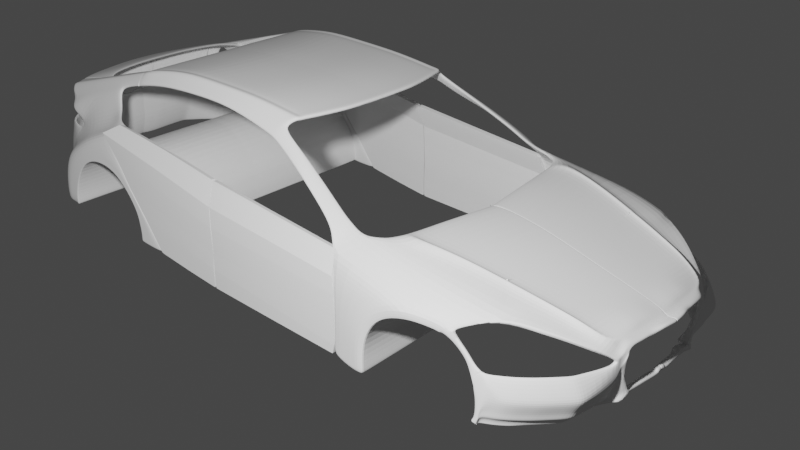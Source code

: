 # Source: car.blend  (saved by Blender 2.90.8; exported with 4.5.12 LTS)
import bpy
from mathutils import Matrix  # noqa: F401  (used for matrix-valued properties, if any)

bpy.ops.wm.read_factory_settings(use_empty=True)
scene = bpy.context.scene
scene.name = 'Scene'

# ---- collections
col_collection = bpy.data.collections.new('Collection'); scene.collection.children.link(col_collection)
col_ref_images = bpy.data.collections.new('ref images'); scene.collection.children.link(col_ref_images)
col_car_body = bpy.data.collections.new('car body'); scene.collection.children.link(col_car_body)

# ---- node groups
ng_auto_smooth = bpy.data.node_groups.new('Auto Smooth', 'GeometryNodeTree')
_s = ng_auto_smooth.interface.new_socket(name='Geometry', in_out='OUTPUT', socket_type='NodeSocketGeometry')
_s = ng_auto_smooth.interface.new_socket(name='Geometry', in_out='INPUT', socket_type='NodeSocketGeometry')
_s = ng_auto_smooth.interface.new_socket(name='Angle', in_out='INPUT', socket_type='NodeSocketFloat')
_s.subtype = 'ANGLE'
_s.min_value = 0.0
_s.max_value = 3.142
ng_auto_smooth.is_modifier = True
_N = ng_auto_smooth.nodes; _L = ng_auto_smooth.links
n0 = _N.new('NodeGroupOutput'); n0.name = 'Group Output'; n0.location = (480, -100)
n1 = _N.new('NodeGroupInput'); n1.name = 'Group Input'; n1.location = (-420, -300)
n2 = _N.new('NodeGroupInput'); n2.name = 'Group Input.001'; n2.location = (-60, -100)
n3 = _N.new('GeometryNodeSetShadeSmooth'); n3.name = 'Set Shade Smooth'; n3.location = (120, -100)
n3.domain = 'EDGE'
n4 = _N.new('GeometryNodeSetShadeSmooth'); n4.name = 'Set Shade Smooth.001'; n4.location = (300, -100)
n5 = _N.new('GeometryNodeInputMeshEdgeAngle'); n5.name = 'Edge Angle'; n5.location = (-420, -220)
n6 = _N.new('GeometryNodeInputEdgeSmooth'); n6.name = 'Is Edge Smooth'; n6.location = (-60, -160)
n7 = _N.new('GeometryNodeInputShadeSmooth'); n7.name = 'Is Face Smooth'; n7.location = (-240, -340)
n8 = _N.new('FunctionNodeBooleanMath'); n8.name = 'Boolean Math'; n8.location = (-60, -220)
n9 = _N.new('FunctionNodeCompare'); n9.name = 'Compare'; n9.location = (-240, -180)
n9.operation = 'LESS_EQUAL'
_L.new(n5.outputs[0], n9.inputs[0])
_L.new(n4.outputs[0], n0.inputs[0])
_L.new(n1.outputs[1], n9.inputs[1])
_L.new(n9.outputs[0], n8.inputs[0])
_L.new(n7.outputs[0], n8.inputs[1])
_L.new(n2.outputs[0], n3.inputs[0])
_L.new(n6.outputs[0], n3.inputs[1])
_L.new(n3.outputs[0], n4.inputs[0])
_L.new(n8.outputs[0], n3.inputs[2])
n0.is_active_output = True

# ---- world
world_world = bpy.data.worlds.new('World'); scene.world = world_world
world_world.use_nodes = True; world_world.node_tree.nodes.clear()
_N = world_world.node_tree.nodes; _L = world_world.node_tree.links
n0 = _N.new('ShaderNodeOutputWorld'); n0.name = 'World Output'; n0.location = (300, 300)
n1 = _N.new('ShaderNodeBackground'); n1.name = 'Background'; n1.location = (10, 300)
n1.inputs[0].default_value = (0.05088, 0.05088, 0.05088, 1.0)
_L.new(n1.outputs[0], n0.inputs[0])
n0.is_active_output = True
world_world.color = (0.05088, 0.05088, 0.05088)
world_world.use_sun_shadow = False
world_world.sun_shadow_jitter_overblur = 0.0

# ---- cameras
cam_camera = bpy.data.cameras.new('Camera')
cam_camera.clip_end = 100.0
cam_camera.ortho_scale = 7.314

# ---- lights
light_light = bpy.data.lights.new('Light', 'POINT')
light_light.transmission_factor = 0.0
light_light.energy = 1000.0
light_light.shadow_soft_size = 0.1
light_light.shadow_maximum_resolution = 0.006
light_light.use_absolute_resolution = True

# ---- meshes
me_plane_001 = bpy.data.meshes.new('Plane.001')
me_plane_001.from_pydata([(0.9502, -1.027, 0.1491), (0.5121, 0.618, -0.2704), (2.98e-08, -0.844, 0.1299), (-0.005068, 0.6526, -0.1631), (1.007, -0.1409, 0.0457), (-0.008227, -0.07207, 0.03812), (0.8343, 0.2571, -0.05948), (-0.008227, 0.2984, -0.05239), (0.9767, 0.01835, 0.01101), (-0.008227, -0.07207, 0.03812), (0.2394, -0.8729, 0.137), (0.1274, 0.6437, -0.1594), (0.1809, -0.09105, 0.04275), (0.1558, 0.2844, -0.04897), (0.1809, -0.09105, 0.04275), (0.7981, -0.9376, 0.1545), (0.461, 0.6286, -0.2325), (0.7025, -0.1271, 0.08808), (0.6196, 0.2641, -0.01256), (0.7025, -0.1271, 0.08808), (0.739, 0.3799, -0.1045), (-0.008227, 0.4106, -0.07981), (0.1482, 0.3981, -0.07675), (0.5932, 0.3841, -0.05125), (0.2726, 0.6336, -0.1636), (0.3923, -0.1123, 0.04794), (0.3391, 0.2687, -0.04515), (0.3923, -0.1123, 0.04794), (0.5069, -0.9052, 0.1449), (0.323, 0.3841, -0.07334), (0.6106, 0.5434, -0.1881), (-0.008227, 0.5835, -0.1245), (0.1392, 0.5734, -0.1102), (0.5385, 0.5598, -0.1367), (0.3002, 0.5622, -0.1074), (0.9882, -1.129, 0.1722), (-0.008227, -0.746, 0.1547), (0.225, -0.7737, 0.1615), (0.8415, -0.8216, 0.206), (0.4856, -0.8046, 0.1691), (0.2051, 0.6387, -0.1632), (0.2866, -0.1017, 0.04535), (0.2475, 0.2765, -0.04706), (0.2866, -0.1017, 0.04535), (0.2356, 0.3911, -0.07504), (0.3732, -0.8891, 0.1409), (0.2197, 0.5678, -0.1088), (0.3553, -0.7891, 0.1653), (1.031, -0.4826, 0.1022), (-0.008227, -0.3968, 0.1174), (0.203, -0.4201, 0.1231), (0.7703, -0.4583, 0.1653), (0.439, -0.4462, 0.1295), (0.321, -0.4331, 0.1263), (0.9547, 0.05402, -0.004917), (-0.008227, 0.1132, -0.007138), (0.1684, 0.09666, -0.003108), (0.6619, 0.06615, 0.04086), (0.3657, 0.07822, 0.001395), (0.2671, 0.08744, -0.0008566), (0.6407, -0.9214, 0.1488), (0.3551, 0.6312, -0.1668), (0.662, -0.1167, 0.05344), (0.582, 0.2665, -0.04032), (0.6587, -0.1163, 0.05062), (0.5542, 0.3808, -0.06811), (0.4981, 0.5637, -0.1457), (0.8016, -0.8174, 0.1718), (0.7319, -0.4515, 0.1356), (0.625, 0.07467, 0.006562), (0.01314, 0.6522, -0.163), (0.01229, -0.07295, 0.03833), (0.01114, 0.2977, -0.05224), (0.01229, -0.07295, 0.03833), (0.02283, -0.8453, 0.1303), (0.01079, 0.41, -0.07967), (0.01022, 0.583, -0.1244), (0.01431, -0.7472, 0.155), (0.0133, -0.3978, 0.1177), (0.01171, 0.1124, -0.006953), (0.06593, -0.852, 0.1319), (0.03015, 0.6503, -0.161), (0.04387, -0.0773, 0.03939), (0.03695, 0.2945, -0.05145), (0.04387, -0.0773, 0.03939), (0.03486, 0.4071, -0.07896), (0.03144, 0.5807, -0.1238), (0.056, -0.7536, 0.1566), (0.04993, -0.4032, 0.119), (0.04041, 0.1086, -0.006028), (0.546, 0.5865, -0.2363), (-0.004834, 0.612, -0.1516), (0.1341, 0.6025, -0.1477), (0.4744, 0.5861, -0.2002), (0.2927, 0.5917, -0.145), (0.2134, 0.5971, -0.1464), (0.3934, 0.589, -0.1448), (0.01351, 0.6115, -0.1514), (0.03122, 0.6095, -0.1494), (0.8991, -0.9827, 0.1594), (0.4834, 0.6193, -0.2438), (0.7529, -0.1482, 0.05738), (0.6481, 0.2404, -0.04799), (0.731, -0.064, 0.02952), (0.611, 0.3627, -0.09673), (0.5529, 0.5475, -0.1606), (0.9269, -0.8736, 0.1633), (0.8247, -0.4849, 0.1254), (0.7038, 0.04709, 0.005508), (0.492, 0.5824, -0.2106), (1.188, -0.2983, -0.06402), (1.181, -0.2382, -0.07347), (1.144, -1.245, 0.05633), (1.237, -0.4731, -0.04325), (1.133, -0.1475, -0.09384), (1.182, -1.222, -0.1215), (1.237, -0.703, -0.1228), (1.187, -1.211, -0.2597), (1.237, -0.8546, -0.2498), (1.187, -1.207, -0.4388), (1.237, -0.9431, -0.4529), (1.187, -1.227, -0.7339), (1.237, -0.9448, -0.7395), (0.9704, -1.217, 0.2031), (1.123, -1.276, 0.1087), (0.9384, -1.444, 0.3224), (1.053, -1.412, 0.2299), (0.8765, -1.771, 0.4811), (1.004, -1.64, 0.358), (0.8225, -2.076, 0.6303), (0.8922, -2.115, 0.5422), (0.5735, -1.966, 0.6814), (0.753, -2.018, 0.6814), (0.3341, -1.917, 0.6814), (0.1687, -1.911, 0.6814), (-0.2511, -1.909, 0.6792), (0.7753, -2.574, 0.6948), (0.8471, -2.689, 0.6223), (0.5735, -2.474, 0.7199), (0.753, -2.526, 0.7199), (0.3341, -2.425, 0.7199), (0.1687, -2.419, 0.7199), (-0.2511, -2.417, 0.7178), (0.4548, -1.942, 0.6814), (0.4548, -2.45, 0.7199), (0.8466, -1.987, 0.5795), (0.9163, -1.953, 0.469), (0.9595, -1.301, 0.2343), (1.088, -1.317, 0.162), (0.1687, -2.137, 0.699), (0.3341, -2.143, 0.699), (0.5735, -2.192, 0.699), (0.753, -2.243, 0.699), (0.7902, -2.305, 0.6662), (0.8679, -2.333, 0.5758), (-0.2511, -2.135, 0.6968), (0.4548, -2.167, 0.699), (0.01004, -1.91, 0.6805), (0.01004, -2.418, 0.7191), (0.01004, -2.136, 0.6981), (0.7823, -2.91, 0.6948), (0.8541, -3.023, 0.6223), (0.5805, -2.81, 0.7199), (0.76, -2.862, 0.7199), (0.3411, -2.761, 0.7199), (0.1757, -2.755, 0.7199), (-0.2441, -2.753, 0.7178), (0.4618, -2.786, 0.7199), (0.01705, -2.754, 0.7191), (0.7924, -3.314, 0.6948), (0.8642, -3.426, 0.596), (0.5905, -3.214, 0.7199), (0.7701, -3.265, 0.7199), (0.3512, -3.165, 0.7199), (0.1858, -3.159, 0.7199), (-0.234, -3.157, 0.7178), (0.4719, -3.189, 0.7199), (0.02714, -3.158, 0.7191), (0.8232, -3.74, 0.6215), (0.8783, -3.745, 0.5352), (0.6231, -3.738, 0.6359), (0.8026, -3.738, 0.6359), (0.3838, -3.738, 0.6359), (0.2184, -3.738, 0.6359), (-0.2014, -3.738, 0.6338), (0.5045, -3.738, 0.6359), (0.05972, -3.738, 0.6351), (0.812, -3.83, 0.5982), (0.8784, -3.826, 0.5195), (0.6102, -3.83, 0.5989), (0.7897, -3.83, 0.5989), (0.3709, -3.83, 0.5989), (0.2055, -3.83, 0.5989), (-0.2143, -3.83, 0.5967), (0.4916, -3.83, 0.5989), (0.04682, -3.83, 0.5981), (1.189, -1.21, -0.6601), (1.237, -0.9447, -0.6674), (0.7876, -3.539, 0.6773), (0.8099, -3.559, 0.6461), (0.3687, -3.496, 0.6773), (0.4894, -3.507, 0.6773), (0.6081, -3.517, 0.6773), (0.2033, -3.494, 0.6773), (0.8724, -3.611, 0.5637), (0.04467, -3.494, 0.6764), (-0.2164, -3.493, 0.6751), (0.7044, -2.004, 0.6814), (0.7044, -2.512, 0.7146), (0.7044, -2.229, 0.6937), (0.7114, -2.848, 0.7146), (0.7215, -3.251, 0.7146), (0.754, -3.738, 0.6306), (0.7411, -3.83, 0.5989), (0.739, -3.533, 0.672), (0.6797, -1.997, 0.6814), (0.6797, -2.504, 0.7199), (0.6867, -2.841, 0.7199), (0.6968, -3.244, 0.7199), (0.7294, -3.738, 0.6359), (0.7165, -3.83, 0.5989), (0.6797, -2.222, 0.699), (0.7143, -3.53, 0.6773), (0.7287, -2.236, 0.699), (0.7633, -3.536, 0.6773), (0.7287, -2.011, 0.6814), (0.7287, -2.519, 0.7199), (0.7357, -2.855, 0.7199), (0.7458, -3.258, 0.7199), (0.7783, -3.738, 0.6359), (0.7654, -3.83, 0.5989), (0.3341, -1.973, 0.6814), (0.753, -2.073, 0.6814), (0.8862, -2.169, 0.5505), (0.1687, -1.967, 0.6814), (0.5735, -2.022, 0.6814), (0.8145, -2.133, 0.6349), (-0.2511, -1.965, 0.6792), (0.4548, -1.997, 0.6814), (0.01004, -1.966, 0.6805), (0.7044, -2.059, 0.6761), (0.6797, -2.052, 0.6814), (0.7287, -2.066, 0.6814), (0.9657, 0.03611, 0.00308), (-0.008227, 0.02017, 0.01558), (0.1747, 0.002426, 0.01991), (0.6822, -0.03087, 0.06456), (0.3791, -0.0174, 0.02476), (0.2769, -0.007488, 0.02234), (0.6419, -0.02166, 0.0301), (0.012, 0.01935, 0.01578), (0.04215, 0.01528, 0.01677), (0.7175, -0.00868, 0.01756), (1.157, -0.1642, -0.0847), (1.182, -0.3039, -0.1394), (1.176, -0.2493, -0.148), (1.227, -0.4629, -0.1205), (1.227, -0.6721, -0.1928), (1.227, -0.8101, -0.3084), (1.227, -0.8906, -0.4931), (1.226, -0.8926, -0.734), (1.227, -0.892, -0.6884), (0.9843, -0.02161, 0.01972), (-0.008227, -0.07207, 0.03812), (0.1809, -0.09105, 0.04275), (0.7025, -0.1271, 0.08808), (0.3923, -0.1123, 0.04794), (0.2866, -0.1017, 0.04535), (0.6595, -0.1171, 0.05344), (0.01229, -0.07295, 0.03833), (0.04387, -0.0773, 0.03939), (0.7365, -0.08514, 0.03651), (1.183, -0.2533, -0.0711), (1.177, -0.263, -0.1458), (-0.09964, -0.3039, -0.1272), (-0.1057, -0.2493, -0.1358), (-0.05476, -0.4629, -0.1205), (-0.05476, -0.6721, -0.1928), (-0.05476, -0.8101, -0.3084), (-0.05476, -0.8906, -0.4931), (-0.05579, -0.8926, -0.6781), (-0.05476, -0.892, -0.6325), (-0.1042, -0.263, -0.1337), (1.193, -0.892, -0.6884), (1.193, -0.8906, -0.4931), (1.193, -0.8101, -0.3084), (1.193, -0.6721, -0.1928), (1.144, -0.263, -0.1458), (1.142, -0.2493, -0.148), (1.192, -0.8926, -0.734), (1.149, -0.3039, -0.1394), (1.193, -0.4629, -0.1205), (0.7654, -3.83, 0.5989), (0.7165, -3.83, 0.5989), (0.7411, -3.83, 0.5989), (0.04682, -3.83, 0.5981), (0.4916, -3.83, 0.5989), (-0.2143, -3.83, 0.5967), (0.2055, -3.83, 0.5989), (0.3709, -3.83, 0.5989), (0.7897, -3.83, 0.5989), (0.6102, -3.83, 0.5989), (0.8784, -3.826, 0.5195), (0.812, -3.83, 0.5982), (0.7654, -3.83, 0.5989), (0.7165, -3.83, 0.5989), (0.7411, -3.83, 0.5989), (0.04682, -3.83, 0.5981), (0.4916, -3.83, 0.5989), (-0.2143, -3.83, 0.5967), (0.2055, -3.83, 0.5989), (0.3709, -3.83, 0.5989), (0.7897, -3.83, 0.5989), (0.6102, -3.83, 0.5989), (0.8784, -3.826, 0.5195), (0.812, -3.83, 0.5982), (0.7654, -3.83, 0.5989), (0.7165, -3.83, 0.5989), (0.7411, -3.83, 0.5989), (0.04682, -3.83, 0.5981), (0.4916, -3.83, 0.5989), (-0.2143, -3.83, 0.5967), (0.2055, -3.83, 0.5989), (0.3709, -3.83, 0.5989), (0.7897, -3.83, 0.5989), (0.6102, -3.83, 0.5989), (0.8784, -3.826, 0.5195), (0.812, -3.83, 0.5982), (0.7654, -3.83, 0.5989), (0.7165, -3.83, 0.5989), (0.7411, -3.83, 0.5989), (0.04682, -3.83, 0.5981), (0.4916, -3.83, 0.5989), (-0.2143, -3.83, 0.5967), (0.2055, -3.83, 0.5989), (0.3709, -3.83, 0.5989), (0.7897, -3.83, 0.5989), (0.6102, -3.83, 0.5989), (0.8784, -3.826, 0.5195), (0.812, -3.83, 0.5982), (0.7654, -3.83, 0.5989), (0.7165, -3.83, 0.5989), (0.7411, -3.83, 0.5989), (0.04682, -3.83, 0.5981), (0.4916, -3.83, 0.5989), (-0.2143, -3.83, 0.5967), (0.2055, -3.83, 0.5989), (0.3709, -3.83, 0.5989), (0.7897, -3.83, 0.5989), (0.6102, -3.83, 0.5989), (0.8784, -3.826, 0.5195), (0.812, -3.83, 0.5982), (-0.05579, -0.8926, -0.6781), (-0.05476, -0.892, -0.6325), (1.193, -0.892, -0.6884), (1.192, -0.8926, -0.734), (0.7654, -3.83, 0.5989), (0.7165, -3.83, 0.5989), (0.7411, -3.83, 0.5989), (0.04682, -3.83, 0.5981), (0.4916, -3.83, 0.5989), (-0.2143, -3.83, 0.5967), (0.2055, -3.83, 0.5989), (0.3709, -3.83, 0.5989), (0.7897, -3.83, 0.5989), (0.6102, -3.83, 0.5989), (0.8784, -3.826, 0.5195), (0.812, -3.83, 0.5982), (0.5121, 0.618, -0.4637), (0.461, 0.6286, -0.3288), (0.4834, 0.6193, -0.34), (0.5121, 0.558, -0.562), (0.461, 0.5687, -0.5242), (0.4834, 0.5594, -0.5354), (0.5121, 0.4873, -0.6601), (-0.005068, 0.6144, -0.6087), (0.1274, 0.6055, -0.605), (0.461, 0.5687, -0.6223), (0.2726, 0.5954, -0.6093), (0.2051, 0.6005, -0.6089), (0.3551, 0.593, -0.6125), (0.01314, 0.614, -0.6086), (0.03015, 0.6121, -0.6066), (0.4834, 0.5594, -0.6335), (1.166, 0.005909, -0.6845), (0.5121, 0.4617, -0.6831), (-0.005068, 0.5889, -0.6317), (0.1274, 0.58, -0.628), (0.461, 0.5432, -0.6453), (0.2726, 0.5699, -0.6323), (0.2051, 0.575, -0.6319), (0.3551, 0.5076, -0.6355), (0.01314, 0.5885, -0.6316), (0.03015, 0.5866, -0.6296), (0.4834, 0.4832, -0.6565), (0.7484, 0.584, -0.4769), (0.7484, 0.524, -0.5686), (0.7484, 0.4532, -0.6796), (0.7484, 0.4277, -0.6868), (1.066, 0.1784, -0.6868), (1.066, 0.1784, -0.6796), (1.066, 0.2492, -0.5686), (1.066, 0.3091, -0.4769), (1.017, 0.365, -0.4769), (1.017, 0.305, -0.5686), (1.017, 0.2342, -0.6796), (1.017, 0.2342, -0.6868), (0.9674, 0.2624, -0.6868), (0.9674, 0.2879, -0.6796), (0.9674, 0.3587, -0.5686), (0.9674, 0.4186, -0.4769), (0.878, 0.499, -0.4769), (0.878, 0.4391, -0.5686), (0.878, 0.3683, -0.6796), (0.878, 0.3428, -0.6868), (1.162, -0.05235, -0.209), (1.149, -0.0844, -0.254), (1.166, -0.1625, -0.1749), (1.171, -0.1515, -0.1004), (1.165, 0.03139, -0.5997), (1.171, 0.07935, -0.5962), (1.171, 0.07885, -0.5012), (1.166, 0.02996, -0.5035), (1.166, 0.005158, -0.4009), (1.171, 0.0505, -0.6827), (1.151, 0.05145, -0.3036), (1.162, -0.003852, -0.264), (1.153, -0.04819, -0.2945), (0.7998, 0.4099, -0.6868), (0.7998, 0.4354, -0.6796), (0.7998, 0.5061, -0.5686), (0.7998, 0.5661, -0.4769), (1.11, 0.1158, -0.6868), (1.11, 0.1158, -0.6796), (1.11, 0.1866, -0.5686), (1.11, 0.2465, -0.4769), (1.139, 0.05324, -0.6868), (1.139, 0.05324, -0.6796), (1.139, 0.124, -0.5686), (1.139, 0.184, -0.4769), (1.162, 0.05699, -0.6868), (1.162, 0.05699, -0.6796), (1.162, 0.07709, -0.5686), (1.162, 0.137, -0.4769), (1.171, 0.05146, -0.6733), (1.166, 0.006495, -0.6753), (0.3414, 0.662, -0.1863), (0.461, 0.6286, -0.268), (0.05028, 0.7014, -0.1471), (0.1274, 0.6948, -0.1455), (0.2051, 0.673, -0.1757), (0.01314, 0.7033, -0.1479), (0.2582, 0.6698, -0.1771), (-0.005068, 0.7037, -0.148), (0.4834, 0.6193, -0.2793), (0.5121, 0.618, -0.3058), (0.7484, 0.5184, -0.2924), (1.017, 0.2994, -0.2924), (1.11, 0.181, -0.2924), (1.066, 0.2435, -0.2924), (0.9674, 0.353, -0.2924), (1.157, 0.03291, -0.2964), (1.166, 0.0143, -0.4387), (0.878, 0.4335, -0.2924), (0.7998, 0.5005, -0.2924), (1.139, 0.1184, -0.2924), (1.162, 0.07147, -0.2924), (0.7514, -0.9328, 0.1528), (0.4295, 0.6294, -0.1737), (0.6905, -0.124, 0.07778), (0.6084, 0.2648, -0.02081), (0.6895, -0.1239, 0.07694), (0.5816, 0.3831, -0.05626), (0.5265, 0.561, -0.1394), (0.8297, -0.8204, 0.1958), (0.7589, -0.4563, 0.1565), (0.6509, 0.06868, 0.03066), (0.4503, 0.5869, -0.1445), (0.6703, -0.02813, 0.05432), (0.6897, -0.1241, 0.07778), (0.4435, 0.6529, -0.2464), (0.4044, 0.6357, -0.4723), (0.4295, 0.6294, -0.6194), (0.4295, 0.5439, -0.6424), (0.4125, 0.6495, -0.1972), (0.01314, 0.614, -0.5851), (0.04477, 0.6464, -0.5831), (0.2726, 0.6298, -0.5793), (0.3348, 0.6327, -0.5714), (-0.005068, 0.6144, -0.5852), (0.1274, 0.6399, -0.5815), (0.2051, 0.6348, -0.5788), (0.4834, 0.5536, -0.5959), (0.5121, 0.5015, -0.6225), (0.461, 0.5628, -0.5847), (0.7484, 0.4675, -0.637), (1.11, 0.1301, -0.637), (1.017, 0.2485, -0.637), (1.066, 0.1926, -0.637), (0.9674, 0.3021, -0.637), (1.171, 0.0687, -0.6437), (0.878, 0.3826, -0.637), (0.7998, 0.4496, -0.637), (1.139, 0.06749, -0.637), (1.162, 0.07124, -0.637), (1.165, 0.02259, -0.6463), (0.3664, 0.6439, -0.5562), (0.4318, 0.6214, -0.422), (0.461, 0.6286, -0.2905), (0.5121, 0.618, -0.3283), (0.7484, 0.584, -0.4279), (1.017, 0.365, -0.4279), (1.11, 0.2465, -0.4279), (1.066, 0.3091, -0.4279), (0.9674, 0.4186, -0.4279), (1.166, 0.0201, -0.4627), (0.878, 0.499, -0.4279), (0.7998, 0.5661, -0.4279), (1.139, 0.184, -0.4279), (1.162, 0.137, -0.3213), (0.4834, 0.6193, -0.3018), (1.171, 0.06791, -0.4561), (0.4282, 0.6467, -0.2222), (0.01314, 0.6483, -0.5619), (-0.005068, 0.6487, -0.562), (0.4834, 0.5536, -0.5772), (1.171, 0.0702, -0.629), (0.03015, 0.6464, -0.5599), (0.5121, 0.5522, -0.6037), (0.461, 0.5629, -0.5659), (0.7484, 0.5182, -0.6158), (1.11, 0.1808, -0.6158), (1.017, 0.2992, -0.6158), (1.066, 0.2433, -0.6158), (0.9674, 0.3528, -0.6158), (0.878, 0.4333, -0.6158), (0.7998, 0.5003, -0.6158), (1.139, 0.1182, -0.6158), (1.162, 0.07125, -0.6158), (1.165, 0.02352, -0.6319), (0.3864, 0.6363, -0.5248), (1.171, -0.1515, -0.1004), (1.171, -0.1515, -0.1004), (1.171, -0.1515, -0.1004), (1.171, -0.1515, -0.1004)], [(364, 356), (358, 357), (356, 358), (362, 359), (365, 360), (359, 361), (363, 362), (367, 364), (357, 365), (360, 363), (366, 367), (440, 425), (541, 418), (542, 541), (543, 542), (544, 543)], [(109, 90, 1, 100), (107, 48, 4, 101), (108, 54, 6, 102), (271, 262, 8, 103), (270, 264, 14, 84), (89, 56, 13, 83), (88, 50, 12, 82), (98, 92, 11, 81), (479, 265, 19, 471), (476, 57, 18, 470), (475, 51, 17, 469), (477, 93, 16, 468), (470, 18, 23, 472), (83, 13, 22, 85), (102, 6, 20, 104), (42, 26, 29, 44), (95, 94, 24, 40), (53, 52, 25, 41), (59, 58, 26, 42), (267, 266, 27, 43), (44, 29, 34, 46), (472, 23, 33, 473), (85, 22, 32, 86), (104, 20, 30, 105), (45, 28, 39, 47), (467, 15, 38, 474), (80, 10, 37, 87), (99, 0, 35, 106), (10, 45, 47, 37), (22, 44, 46, 32), (264, 267, 43, 14), (56, 59, 42, 13), (50, 53, 41, 12), (92, 95, 40, 11), (13, 42, 44, 22), (37, 47, 53, 50), (47, 39, 52, 53), (474, 38, 51, 475), (87, 37, 50, 88), (106, 35, 48, 107), (245, 248, 59, 56), (248, 247, 58, 59), (478, 246, 57, 476), (251, 245, 56, 89), (252, 243, 54, 108), (247, 249, 69, 58), (39, 67, 68, 52), (28, 60, 67, 39), (29, 65, 66, 34), (26, 63, 65, 29), (94, 96, 61, 24), (52, 68, 62, 25), (58, 69, 63, 26), (266, 268, 64, 27), (244, 250, 79, 55), (36, 77, 78, 49), (2, 74, 77, 36), (21, 75, 76, 31), (7, 72, 75, 21), (91, 97, 70, 3), (49, 78, 71, 5), (55, 79, 72, 7), (263, 269, 73, 9), (250, 251, 89, 79), (77, 87, 88, 78), (74, 80, 87, 77), (75, 85, 86, 76), (72, 83, 85, 75), (97, 98, 81, 70), (78, 88, 82, 71), (79, 89, 83, 72), (269, 270, 84, 73), (76, 86, 98, 97), (31, 76, 97, 91), (34, 66, 96, 94), (32, 46, 95, 92), (46, 34, 94, 95), (473, 33, 93, 477), (86, 32, 92, 98), (105, 30, 90, 109), (33, 105, 109, 93), (246, 252, 108, 57), (38, 106, 107, 51), (15, 99, 106, 38), (23, 104, 105, 33), (18, 102, 104, 23), (265, 271, 103, 19), (57, 108, 102, 18), (51, 107, 101, 17), (93, 109, 100, 16), (262, 4, 110, 272), (4, 48, 113, 110), (48, 35, 112, 113), (243, 8, 111, 253), (113, 112, 115, 116), (116, 115, 117, 118), (118, 117, 119, 120), (197, 196, 121, 122), (112, 35, 123, 124), (148, 147, 125, 126), (126, 125, 127, 128), (146, 145, 129, 130), (150, 149, 141, 140), (221, 151, 138, 216), (154, 153, 136, 137), (159, 155, 142, 158), (153, 152, 139, 136), (156, 150, 140, 144), (151, 156, 144, 138), (128, 127, 145, 146), (124, 123, 147, 148), (235, 238, 156, 151), (238, 231, 150, 156), (236, 232, 152, 153), (239, 237, 155, 159), (233, 236, 153, 154), (241, 235, 151, 221), (231, 234, 149, 150), (234, 239, 159, 149), (149, 159, 158, 141), (141, 158, 168, 165), (158, 142, 166, 168), (138, 144, 167, 162), (136, 139, 163, 160), (144, 140, 164, 167), (140, 141, 165, 164), (216, 138, 162, 217), (137, 136, 160, 161), (165, 168, 177, 174), (168, 166, 175, 177), (160, 163, 172, 169), (167, 164, 173, 176), (162, 167, 176, 171), (164, 165, 174, 173), (217, 162, 171, 218), (161, 160, 169, 170), (199, 198, 181, 178), (201, 200, 182, 185), (202, 201, 185, 180), (200, 203, 183, 182), (222, 202, 180, 219), (204, 199, 178, 179), (203, 205, 186, 183), (205, 206, 184, 186), (180, 185, 194, 189), (182, 183, 192, 191), (219, 180, 189, 220), (179, 178, 187, 188), (183, 186, 195, 192), (186, 184, 193, 195), (178, 181, 190, 187), (185, 182, 191, 194), (120, 119, 196, 197), (177, 175, 206, 205), (174, 177, 205, 203), (170, 169, 199, 204), (218, 171, 202, 222), (173, 174, 203, 200), (171, 176, 201, 202), (176, 173, 200, 201), (169, 172, 198, 199), (228, 211, 214, 224), (229, 212, 213, 230), (224, 214, 212, 229), (227, 210, 211, 228), (226, 208, 210, 227), (242, 240, 209, 223), (223, 209, 208, 226), (211, 218, 222, 214), (212, 219, 220, 213), (214, 222, 219, 212), (210, 217, 218, 211), (208, 216, 217, 210), (240, 241, 221, 209), (209, 221, 216, 208), (152, 223, 226, 139), (232, 242, 223, 152), (139, 226, 227, 163), (163, 227, 228, 172), (198, 224, 229, 181), (181, 229, 230, 190), (172, 228, 224, 198), (132, 225, 242, 232), (207, 215, 241, 240), (225, 207, 240, 242), (134, 157, 239, 234), (133, 134, 234, 231), (215, 131, 235, 241), (130, 129, 236, 233), (157, 135, 237, 239), (129, 132, 232, 236), (143, 133, 231, 238), (131, 143, 238, 235), (54, 243, 253, 114), (19, 103, 252, 246), (73, 84, 251, 250), (9, 73, 250, 244), (27, 64, 249, 247), (103, 8, 243, 252), (84, 14, 245, 251), (471, 19, 246, 478), (43, 27, 247, 248), (14, 43, 248, 245), (110, 113, 256, 254), (120, 197, 261, 259), (116, 118, 258, 257), (272, 110, 254, 273), (113, 116, 257, 256), (197, 122, 260, 261), (118, 120, 259, 258), (111, 272, 273, 255), (8, 262, 272, 111), (17, 101, 271, 265), (71, 82, 270, 269), (5, 71, 269, 263), (25, 62, 268, 266), (12, 41, 267, 264), (41, 25, 266, 267), (469, 17, 265, 479), (82, 12, 264, 270), (101, 4, 262, 271), (284, 283, 281, 279), (286, 285, 278, 277), (288, 287, 282, 275), (283, 289, 280, 281), (287, 290, 274, 282), (285, 284, 279, 278), (291, 286, 277, 276), (290, 291, 276, 274), (254, 256, 291, 290), (256, 257, 286, 291), (258, 259, 284, 285), (273, 254, 290, 287), (261, 260, 289, 283), (255, 273, 287, 288), (257, 258, 285, 286), (259, 261, 283, 284), (220, 189, 301, 293), (230, 213, 294, 292), (190, 230, 292, 300), (213, 220, 293, 294), (189, 194, 296, 301), (187, 190, 300, 303), (188, 187, 303, 302), (192, 195, 295, 298), (191, 192, 298, 299), (194, 191, 299, 296), (195, 193, 297, 295), (293, 301, 313, 305), (295, 297, 309, 307), (292, 294, 306, 304), (296, 299, 311, 308), (299, 298, 310, 311), (298, 295, 307, 310), (302, 303, 315, 314), (300, 292, 304, 312), (303, 300, 312, 315), (301, 296, 308, 313), (294, 293, 305, 306), (306, 305, 317, 318), (305, 313, 325, 317), (307, 309, 321, 319), (304, 306, 318, 316), (308, 311, 323, 320), (311, 310, 322, 323), (310, 307, 319, 322), (314, 315, 327, 326), (312, 304, 316, 324), (315, 312, 324, 327), (313, 308, 320, 325), (319, 321, 333, 331), (316, 318, 330, 328), (320, 323, 335, 332), (323, 322, 334, 335), (322, 319, 331, 334), (326, 327, 339, 338), (324, 316, 328, 336), (327, 324, 336, 339), (325, 320, 332, 337), (318, 317, 329, 330), (317, 325, 337, 329), (335, 334, 346, 347), (334, 331, 343, 346), (338, 339, 351, 350), (336, 328, 340, 348), (339, 336, 348, 351), (337, 332, 344, 349), (330, 329, 341, 342), (329, 337, 349, 341), (331, 333, 345, 343), (328, 330, 342, 340), (332, 335, 347, 344), (354, 355, 352, 353), (522, 508, 369, 480), (520, 509, 368, 370), (508, 520, 370, 369), (370, 368, 371, 373), (480, 369, 372, 481, 507), (369, 370, 373, 372), (485, 486, 382, 381), (487, 488, 380, 378), (489, 485, 381, 375), (486, 490, 376, 382), (491, 487, 378, 379), (490, 491, 379, 376), (492, 493, 374, 383), (506, 494, 377, 482), (494, 492, 383, 377), (379, 378, 389, 390), (376, 379, 390, 387), (383, 374, 385, 394), (482, 377, 388, 483), (377, 383, 394, 388), (381, 382, 393, 392), (378, 380, 391, 389), (375, 381, 392, 386), (382, 376, 387, 393), (371, 368, 395, 396), (385, 374, 397, 398), (528, 371, 396, 530), (406, 405, 400, 399), (409, 410, 403, 404), (534, 409, 404, 532), (414, 413, 408, 407), (404, 403, 402, 401), (533, 401, 434, 531), (401, 402, 435, 434), (396, 395, 431, 430), (532, 404, 401, 533), (407, 408, 405, 406), (536, 430, 412, 535), (428, 429, 413, 414), (111, 255, 417, 418), (418, 417, 416, 415), (430, 431, 411, 412), (421, 422, 419, 420), (444, 445, 384, 424), (521, 515, 422, 421), (426, 427, 423, 425), (415, 416, 427, 426), (530, 396, 430, 536), (398, 397, 429, 428), (535, 412, 409, 534), (412, 411, 410, 409), (399, 400, 433, 432), (531, 434, 438, 537), (434, 435, 439, 438), (432, 433, 437, 436), (537, 438, 442, 538), (436, 437, 441, 440), (438, 439, 443, 442), (500, 505, 445, 444), (441, 444, 424, 440), (526, 538, 442, 420), (420, 442, 443, 421), (521, 519, 466, 461), (518, 465, 466, 519), (512, 458, 465, 518), (516, 463, 460, 514), (517, 464, 463, 516), (425, 423, 462, 461), (510, 456, 464, 517), (511, 457, 459, 513), (513, 459, 458, 512), (514, 460, 457, 511), (509, 455, 456, 510), (16, 100, 454, 447), (40, 24, 452, 450), (100, 1, 455, 454), (3, 70, 451, 453), (24, 61, 446, 452), (70, 81, 448, 451), (11, 40, 450, 449), (81, 11, 449, 448), (468, 16, 447, 484), (61, 468, 484, 446), (380, 482, 483, 391), (488, 506, 482, 380), (62, 469, 479, 268), (64, 471, 478, 249), (66, 473, 477, 96), (249, 478, 476, 69), (67, 474, 475, 68), (60, 467, 474, 67), (65, 472, 473, 66), (63, 470, 472, 65), (96, 477, 468, 61), (68, 475, 469, 62), (69, 476, 470, 63), (268, 479, 471, 64), (444, 441, 504, 500), (526, 539, 505, 500), (437, 503, 504, 441), (433, 496, 503, 437), (413, 501, 499, 408), (397, 495, 502, 429), (429, 502, 501, 413), (405, 497, 498, 400), (400, 498, 496, 433), (408, 499, 497, 405), (374, 493, 495, 397), (529, 525, 492, 494), (540, 529, 494, 506), (525, 528, 493, 492), (524, 523, 485, 489), (523, 527, 486, 485), (368, 509, 510, 395), (410, 514, 511, 403), (402, 513, 512, 435), (403, 511, 513, 402), (395, 510, 517, 431), (431, 517, 516, 411), (411, 516, 514, 410), (435, 512, 518, 439), (439, 518, 519, 443), (421, 443, 519, 521), (461, 462, 515, 521), (447, 454, 520, 508), (454, 455, 509, 520), (484, 447, 508, 522), (373, 371, 528, 525), (481, 372, 529, 540), (372, 373, 525, 529), (420, 419, 539, 526), (500, 504, 538, 526), (503, 537, 538, 504), (496, 531, 537, 503), (501, 535, 534, 499), (495, 530, 536, 502), (502, 536, 535, 501), (497, 532, 533, 498), (498, 533, 531, 496), (499, 534, 532, 497), (493, 528, 530, 495), (253, 111, 418, 114)])
_k = {(1, 90): 0.34118, (3, 70): 0.34118, (6, 54): 0.34118, (11, 40): 0.34118, (16, 100): 0.34118, (6, 20): 0.34118, (24, 61): 0.34118, (20, 30): 0.34118, (24, 40): 0.34118, (61, 468): 0.34118, (70, 81): 0.34118, (11, 81): 0.34118, (30, 90): 0.34118, (1, 100): 0.34118, (110, 113): 0.34118, (111, 272): 0.34118, (114, 253): 0.34118, (54, 114): 0.34118, (113, 116): 0.34118, (112, 115): 0.34118, (115, 117): 0.34118, (116, 118): 0.34118, (117, 119): 0.34118, (118, 120): 0.34118, (121, 122): 0.34118, (121, 196): 0.34118, (120, 197): 0.34118, (112, 124): 0.34118, (124, 148): 0.34118, (126, 128): 0.34118, (128, 146): 0.34118, (136, 153): 0.98431, (130, 233): 0.34118, (130, 146): 0.34118, (126, 148): 0.34118, (153, 236): 0.98431, (137, 154): 0.34118, (136, 160): 0.98431, (137, 161): 0.34118, (160, 169): 0.98431, (161, 170): 0.34118, (169, 199): 0.98431, (170, 204): 0.34118, (178, 187): 0.98431, (179, 188): 0.34118, (119, 196): 0.34118, (122, 197): 0.34118, (178, 199): 0.98431, (179, 204): 0.34118, (154, 233): 0.34118, (129, 236): 0.98431, (111, 253): 0.34118, (254, 256): 0.34118, (255, 273): 0.34118, (256, 257): 0.34118, (257, 258): 0.34118, (258, 259): 0.34118, (259, 261): 0.34118, (260, 261): 0.34118, (110, 272): 0.34118, (254, 273): 0.34118, (369, 370): 0.34118, (368, 370): 0.34118, (372, 373): 0.34118, (371, 373): 0.34118, (375, 381): 0.34118, (376, 379): 0.34118, (377, 383): 0.34118, (378, 380): 0.34118, (378, 379): 0.34118, (380, 482): 0.34118, (381, 382): 0.34118, (376, 382): 0.34118, (374, 383): 0.34118, (386, 392): 0.34118, (387, 390): 0.34118, (388, 394): 0.34118, (389, 391): 0.34118, (389, 390): 0.34118, (391, 483): 0.34118, (392, 393): 0.34118, (387, 393): 0.34118, (385, 394): 0.34118, (16, 468): 0.34118, (369, 480): 0.34118, (372, 481): 0.34118, (377, 482): 0.34118, (388, 483): 0.34118}
me_plane_001.attributes.new('crease_edge', 'FLOAT', 'EDGE').data.foreach_set('value', [_k.get((min(e.vertices), max(e.vertices)), 0.0) for e in me_plane_001.edges])
_uv = me_plane_001.uv_layers.new(name='UVMap')
_uv.uv.foreach_set('vector', [0.9572, 0.97, 1.0, 0.97, 1.0, 1.0, 0.9572, 1.0, 0.9572, 0.2809, 1.0, 0.2809, 1.0, 0.5, 0.9572, 0.5, 0.9572, 0.625, 1.0, 0.625, 1.0, 0.75, 0.9572, 0.75, 0.9572, 0.5, 1.0, 0.5, 1.0, 0.5, 0.9572, 0.5, 0.5353, 0.5, 0.6281, 0.5, 0.6281, 0.5, 0.5353, 0.5, 0.5353, 0.625, 0.6281, 0.625, 0.6281, 0.75, 0.5353, 0.75, 0.5353, 0.2809, 0.6281, 0.2809, 0.6281, 0.5, 0.5353, 0.5, 0.5353, 0.97, 0.6281, 0.97, 0.6281, 1.0, 0.5353, 1.0, 0.8931, 0.5, 0.9143, 0.5, 0.9143, 0.5, 0.8931, 0.5, 0.8931, 0.625, 0.9143, 0.625, 0.9143, 0.75, 0.8931, 0.75, 0.8931, 0.2809, 0.9143, 0.2809, 0.9143, 0.5, 0.8931, 0.5, 0.8931, 0.97, 0.9143, 0.97, 0.9143, 1.0, 0.8931, 1.0, 0.8931, 0.75, 0.9143, 0.75, 0.9143, 0.8257, 0.8931, 0.8257, 0.5353, 0.75, 0.6281, 0.75, 0.6281, 0.8257, 0.5353, 0.8257, 0.9572, 0.75, 1.0, 0.75, 1.0, 0.8257, 0.9572, 0.8257, 0.6996, 0.75, 0.7712, 0.75, 0.7712, 0.8257, 0.6996, 0.8257, 0.6996, 0.97, 0.7712, 0.97, 0.7712, 1.0, 0.6996, 1.0, 0.6996, 0.2809, 0.7712, 0.2809, 0.7712, 0.5, 0.6996, 0.5, 0.6996, 0.625, 0.7712, 0.625, 0.7712, 0.75, 0.6996, 0.75, 0.6996, 0.5, 0.7712, 0.5, 0.7712, 0.5, 0.6996, 0.5, 0.6996, 0.8257, 0.7712, 0.8257, 0.7712, 0.949, 0.6996, 0.949, 0.8931, 0.8257, 0.9143, 0.8257, 0.9143, 0.949, 0.8931, 0.949, 0.5353, 0.8257, 0.6281, 0.8257, 0.6281, 0.949, 0.5353, 0.949, 0.9572, 0.8257, 1.0, 0.8257, 1.0, 0.949, 0.9572, 0.949, 0.6996, 0.0, 0.7712, 0.0, 0.7712, 0.06178, 0.6996, 0.06178, 0.8931, 0.0, 0.9143, 0.0, 0.9143, 0.06178, 0.8931, 0.06178, 0.5353, 0.0, 0.6281, 0.0, 0.6281, 0.06178, 0.5353, 0.06178, 0.9572, 0.0, 1.0, 0.0, 1.0, 0.06178, 0.9572, 0.06178, 0.6281, 0.0, 0.6996, 0.0, 0.6996, 0.06178, 0.6281, 0.06178, 0.6281, 0.8257, 0.6996, 0.8257, 0.6996, 0.949, 0.6281, 0.949, 0.6281, 0.5, 0.6996, 0.5, 0.6996, 0.5, 0.6281, 0.5, 0.6281, 0.625, 0.6996, 0.625, 0.6996, 0.75, 0.6281, 0.75, 0.6281, 0.2809, 0.6996, 0.2809, 0.6996, 0.5, 0.6281, 0.5, 0.6281, 0.97, 0.6996, 0.97, 0.6996, 1.0, 0.6281, 1.0, 0.6281, 0.75, 0.6996, 0.75, 0.6996, 0.8257, 0.6281, 0.8257, 0.6281, 0.06178, 0.6996, 0.06178, 0.6996, 0.2809, 0.6281, 0.2809, 0.6996, 0.06178, 0.7712, 0.06178, 0.7712, 0.2809, 0.6996, 0.2809, 0.8931, 0.06178, 0.9143, 0.06178, 0.9143, 0.2809, 0.8931, 0.2809, 0.5353, 0.06178, 0.6281, 0.06178, 0.6281, 0.2809, 0.5353, 0.2809, 0.9572, 0.06178, 1.0, 0.06178, 1.0, 0.2809, 0.9572, 0.2809, 0.6281, 0.5623, 0.6996, 0.5622, 0.6996, 0.625, 0.6281, 0.625, 0.6996, 0.5622, 0.7712, 0.5623, 0.7712, 0.625, 0.6996, 0.625, 0.8931, 0.5623, 0.9143, 0.5623, 0.9143, 0.625, 0.8931, 0.625, 0.5353, 0.5623, 0.6281, 0.5623, 0.6281, 0.625, 0.5353, 0.625, 0.9572, 0.5623, 1.0, 0.5623, 1.0, 0.625, 0.9572, 0.625, 0.7712, 0.5623, 0.8428, 0.5622, 0.8428, 0.625, 0.7712, 0.625, 0.7712, 0.06178, 0.8428, 0.06178, 0.8428, 0.2809, 0.7712, 0.2809, 0.7712, 0.0, 0.8428, 0.0, 0.8428, 0.06178, 0.7712, 0.06178, 0.7712, 0.8257, 0.8428, 0.8257, 0.8428, 0.949, 0.7712, 0.949, 0.7712, 0.75, 0.8428, 0.75, 0.8428, 0.8257, 0.7712, 0.8257, 0.7712, 0.97, 0.8428, 0.97, 0.8428, 1.0, 0.7712, 1.0, 0.7712, 0.2809, 0.8428, 0.2809, 0.8428, 0.5, 0.7712, 0.5, 0.7712, 0.625, 0.8428, 0.625, 0.8428, 0.75, 0.7712, 0.75, 0.7712, 0.5, 0.8428, 0.5, 0.8428, 0.5, 0.7712, 0.5, 0.5, 0.5622, 0.5059, 0.5623, 0.5059, 0.625, 0.5, 0.625, 0.5, 0.06178, 0.5059, 0.06178, 0.5059, 0.2809, 0.5, 0.2809, 0.5, 0.0, 0.5059, 0.0, 0.5059, 0.06178, 0.5, 0.06178, 0.5, 0.8257, 0.5059, 0.8257, 0.5059, 0.949, 0.5, 0.949, 0.5, 0.75, 0.5059, 0.75, 0.5059, 0.8257, 0.5, 0.8257, 0.5, 0.97, 0.5059, 0.97, 0.5059, 1.0, 0.5, 1.0, 0.5, 0.2809, 0.5059, 0.2809, 0.5059, 0.5, 0.5, 0.5, 0.5, 0.625, 0.5059, 0.625, 0.5059, 0.75, 0.5, 0.75, 0.5, 0.5, 0.5059, 0.5, 0.5059, 0.5, 0.5, 0.5, 0.5059, 0.5623, 0.5353, 0.5623, 0.5353, 0.625, 0.5059, 0.625, 0.5059, 0.06178, 0.5353, 0.06178, 0.5353, 0.2809, 0.5059, 0.2809, 0.5059, 0.0, 0.5353, 0.0, 0.5353, 0.06178, 0.5059, 0.06178, 0.5059, 0.8257, 0.5353, 0.8257, 0.5353, 0.949, 0.5059, 0.949, 0.5059, 0.75, 0.5353, 0.75, 0.5353, 0.8257, 0.5059, 0.8257, 0.5059, 0.97, 0.5353, 0.97, 0.5353, 1.0, 0.5059, 1.0, 0.5059, 0.2809, 0.5353, 0.2809, 0.5353, 0.5, 0.5059, 0.5, 0.5059, 0.625, 0.5353, 0.625, 0.5353, 0.75, 0.5059, 0.75, 0.5059, 0.5, 0.5353, 0.5, 0.5353, 0.5, 0.5059, 0.5, 0.5059, 0.949, 0.5353, 0.949, 0.5353, 0.97, 0.5059, 0.97, 0.5, 0.949, 0.5059, 0.949, 0.5059, 0.97, 0.5, 0.97, 0.7712, 0.949, 0.8428, 0.949, 0.8428, 0.97, 0.7712, 0.97, 0.6281, 0.949, 0.6996, 0.949, 0.6996, 0.97, 0.6281, 0.97, 0.6996, 0.949, 0.7712, 0.949, 0.7712, 0.97, 0.6996, 0.97, 0.8931, 0.949, 0.9143, 0.949, 0.9143, 0.97, 0.8931, 0.97, 0.5353, 0.949, 0.6281, 0.949, 0.6281, 0.97, 0.5353, 0.97, 0.9572, 0.949, 1.0, 0.949, 1.0, 0.97, 0.9572, 0.97, 0.9143, 0.949, 0.9572, 0.949, 0.9572, 0.97, 0.9143, 0.97, 0.9143, 0.5623, 0.9572, 0.5623, 0.9572, 0.625, 0.9143, 0.625, 0.9143, 0.06178, 0.9572, 0.06178, 0.9572, 0.2809, 0.9143, 0.2809, 0.9143, 0.0, 0.9572, 0.0, 0.9572, 0.06178, 0.9143, 0.06178, 0.9143, 0.8257, 0.9572, 0.8257, 0.9572, 0.949, 0.9143, 0.949, 0.9143, 0.75, 0.9572, 0.75, 0.9572, 0.8257, 0.9143, 0.8257, 0.9143, 0.5, 0.9572, 0.5, 0.9572, 0.5, 0.9143, 0.5, 0.9143, 0.625, 0.9572, 0.625, 0.9572, 0.75, 0.9143, 0.75, 0.9143, 0.2809, 0.9572, 0.2809, 0.9572, 0.5, 0.9143, 0.5, 0.9143, 0.97, 0.9572, 0.97, 0.9572, 1.0, 0.9143, 1.0, 1.0, 0.5, 1.0, 0.5, 1.0, 0.5, 1.0, 0.5, 1.0, 0.5, 1.0, 0.2809, 1.0, 0.2809, 1.0, 0.5, 1.0, 0.2809, 1.0, 0.06178, 1.0, 0.06178, 1.0, 0.2809, 1.0, 0.5623, 1.0, 0.5, 1.0, 0.5, 1.0, 0.5622, 1.0, 0.2809, 1.0, 0.06178, 1.0, 0.06178, 1.0, 0.2809, 1.0, 0.2809, 1.0, 0.06178, 1.0, 0.06178, 1.0, 0.2809, 1.0, 0.2809, 1.0, 0.06178, 1.0, 0.06178, 1.0, 0.2809, 1.0, 0.2809, 1.0, 0.06178, 1.0, 0.06178, 1.0, 0.2809, 1.0, 0.06178, 1.0, 0.06178, 1.0, 0.06178, 1.0, 0.06178, 1.0, 0.06178, 1.0, 0.06178, 1.0, 0.06178, 1.0, 0.06178, 1.0, 0.06178, 1.0, 0.06178, 1.0, 0.06178, 1.0, 0.06178, 1.0, 0.06178, 1.0, 0.06178, 1.0, 0.06178, 1.0, 0.06178, 0.0, 0.0, 0.0, 0.0, 0.0, 0.0, 0.0, 0.0, 0.0, 0.0, 0.0, 0.0, 0.0, 0.0, 0.0, 0.0, 1.0, 0.06178, 1.0, 0.06178, 1.0, 0.06178, 1.0, 0.06178, 0.0, 0.0, 0.0, 0.0, 0.0, 0.0, 0.0, 0.0, 0.0, 0.0, 0.0, 0.0, 0.0, 0.0, 0.0, 0.0, 0.0, 0.0, 0.0, 0.0, 0.0, 0.0, 0.0, 0.0, 0.0, 0.0, 0.0, 0.0, 0.0, 0.0, 0.0, 0.0, 1.0, 0.06178, 1.0, 0.06178, 1.0, 0.06178, 1.0, 0.06178, 1.0, 0.06178, 1.0, 0.06178, 1.0, 0.06178, 1.0, 0.06178, 0.0, 0.0, 0.0, 0.0, 0.0, 0.0, 0.0, 0.0, 0.0, 0.0, 0.0, 0.0, 0.0, 0.0, 0.0, 0.0, 0.0, 0.0, 0.0, 0.0, 0.0, 0.0, 0.0, 0.0, 0.0, 0.0, 0.0, 0.0, 0.0, 0.0, 0.0, 0.0, 1.0, 0.06178, 1.0, 0.06178, 1.0, 0.06178, 1.0, 0.06178, 0.0, 0.0, 0.0, 0.0, 0.0, 0.0, 0.0, 0.0, 0.0, 0.0, 0.0, 0.0, 0.0, 0.0, 0.0, 0.0, 0.0, 0.0, 0.0, 0.0, 0.0, 0.0, 0.0, 0.0, 0.0, 0.0, 0.0, 0.0, 0.0, 0.0, 0.0, 0.0, 0.0, 0.0, 0.0, 0.0, 0.0, 0.0, 0.0, 0.0, 0.0, 0.0, 0.0, 0.0, 0.0, 0.0, 0.0, 0.0, 0.0, 0.0, 0.0, 0.0, 0.0, 0.0, 0.0, 0.0, 0.0, 0.0, 0.0, 0.0, 0.0, 0.0, 0.0, 0.0, 0.0, 0.0, 0.0, 0.0, 0.0, 0.0, 0.0, 0.0, 0.0, 0.0, 0.0, 0.0, 0.0, 0.0, 0.0, 0.0, 0.0, 0.0, 0.0, 0.0, 0.0, 0.0, 0.0, 0.0, 1.0, 0.06178, 1.0, 0.06178, 1.0, 0.06178, 1.0, 0.06178, 0.0, 0.0, 0.0, 0.0, 0.0, 0.0, 0.0, 0.0, 0.0, 0.0, 0.0, 0.0, 0.0, 0.0, 0.0, 0.0, 0.0, 0.0, 0.0, 0.0, 0.0, 0.0, 0.0, 0.0, 0.0, 0.0, 0.0, 0.0, 0.0, 0.0, 0.0, 0.0, 0.0, 0.0, 0.0, 0.0, 0.0, 0.0, 0.0, 0.0, 0.0, 0.0, 0.0, 0.0, 0.0, 0.0, 0.0, 0.0, 0.0, 0.0, 0.0, 0.0, 0.0, 0.0, 0.0, 0.0, 1.0, 0.06178, 1.0, 0.06178, 1.0, 0.06178, 1.0, 0.06178, 0.0, 0.0, 0.0, 0.0, 0.0, 0.0, 0.0, 0.0, 0.0, 0.0, 0.0, 0.0, 0.0, 0.0, 0.0, 0.0, 0.0, 0.0, 0.0, 0.0, 0.0, 0.0, 0.0, 0.0, 0.0, 0.0, 0.0, 0.0, 0.0, 0.0, 0.0, 0.0, 0.0, 0.0, 0.0, 0.0, 0.0, 0.0, 0.0, 0.0, 1.0, 0.06178, 1.0, 0.06178, 1.0, 0.06178, 1.0, 0.06178, 0.0, 0.0, 0.0, 0.0, 0.0, 0.0, 0.0, 0.0, 0.0, 0.0, 0.0, 0.0, 0.0, 0.0, 0.0, 0.0, 0.0, 0.0, 0.0, 0.0, 0.0, 0.0, 0.0, 0.0, 0.0, 0.0, 0.0, 0.0, 0.0, 0.0, 0.0, 0.0, 0.0, 0.0, 0.0, 0.0, 0.0, 0.0, 0.0, 0.0, 1.0, 0.06178, 1.0, 0.06178, 1.0, 0.06178, 1.0, 0.06178, 0.0, 0.0, 0.0, 0.0, 0.0, 0.0, 0.0, 0.0, 0.0, 0.0, 0.0, 0.0, 0.0, 0.0, 0.0, 0.0, 0.0, 0.0, 0.0, 0.0, 0.0, 0.0, 0.0, 0.0, 0.0, 0.0, 0.0, 0.0, 0.0, 0.0, 0.0, 0.0, 1.0, 0.2809, 1.0, 0.06178, 1.0, 0.06178, 1.0, 0.2809, 0.0, 0.0, 0.0, 0.0, 0.0, 0.0, 0.0, 0.0, 0.0, 0.0, 0.0, 0.0, 0.0, 0.0, 0.0, 0.0, 1.0, 0.06178, 1.0, 0.06178, 1.0, 0.06178, 1.0, 0.06178, 0.0, 0.0, 0.0, 0.0, 0.0, 0.0, 0.0, 0.0, 0.0, 0.0, 0.0, 0.0, 0.0, 0.0, 0.0, 0.0, 0.0, 0.0, 0.0, 0.0, 0.0, 0.0, 0.0, 0.0, 0.0, 0.0, 0.0, 0.0, 0.0, 0.0, 0.0, 0.0, 0.0, 0.0, 0.0, 0.0, 0.0, 0.0, 0.0, 0.0, 0.0, 0.0, 0.0, 0.0, 0.0, 0.0, 0.0, 0.0, 0.0, 0.0, 0.0, 0.0, 0.0, 0.0, 0.0, 0.0, 0.0, 0.0, 0.0, 0.0, 0.0, 0.0, 0.0, 0.0, 0.0, 0.0, 0.0, 0.0, 0.0, 0.0, 0.0, 0.0, 0.0, 0.0, 0.0, 0.0, 0.0, 0.0, 0.0, 0.0, 0.0, 0.0, 0.0, 0.0, 0.0, 0.0, 0.0, 0.0, 0.0, 0.0, 0.0, 0.0, 0.0, 0.0, 0.0, 0.0, 0.0, 0.0, 0.0, 0.0, 0.0, 0.0, 0.0, 0.0, 0.0, 0.0, 0.0, 0.0, 0.0, 0.0, 0.0, 0.0, 0.0, 0.0, 0.0, 0.0, 0.0, 0.0, 0.0, 0.0, 0.0, 0.0, 0.0, 0.0, 0.0, 0.0, 0.0, 0.0, 0.0, 0.0, 0.0, 0.0, 0.0, 0.0, 0.0, 0.0, 0.0, 0.0, 0.0, 0.0, 0.0, 0.0, 0.0, 0.0, 0.0, 0.0, 0.0, 0.0, 0.0, 0.0, 0.0, 0.0, 0.0, 0.0, 0.0, 0.0, 0.0, 0.0, 0.0, 0.0, 0.0, 0.0, 0.0, 0.0, 0.0, 0.0, 0.0, 0.0, 0.0, 0.0, 0.0, 0.0, 0.0, 0.0, 0.0, 0.0, 0.0, 0.0, 0.0, 0.0, 0.0, 0.0, 0.0, 0.0, 0.0, 0.0, 0.0, 0.0, 0.0, 0.0, 0.0, 0.0, 0.0, 0.0, 0.0, 0.0, 0.0, 0.0, 0.0, 0.0, 0.0, 0.0, 0.0, 0.0, 0.0, 0.0, 0.0, 0.0, 0.0, 0.0, 0.0, 0.0, 0.0, 0.0, 0.0, 0.0, 0.0, 0.0, 0.0, 0.0, 0.0, 0.0, 0.0, 0.0, 0.0, 0.0, 0.0, 0.0, 0.0, 0.0, 0.0, 0.0, 0.0, 0.0, 0.0, 0.0, 0.0, 0.0, 0.0, 0.0, 0.0, 0.0, 0.0, 0.0, 0.0, 0.0, 0.0, 0.0, 0.0, 0.0, 0.0, 0.0, 0.0, 0.0, 0.0, 0.0, 1.0, 0.06178, 1.0, 0.06178, 1.0, 0.06178, 1.0, 0.06178, 0.0, 0.0, 0.0, 0.0, 0.0, 0.0, 0.0, 0.0, 0.0, 0.0, 0.0, 0.0, 0.0, 0.0, 0.0, 0.0, 0.0, 0.0, 0.0, 0.0, 0.0, 0.0, 0.0, 0.0, 0.0, 0.0, 0.0, 0.0, 0.0, 0.0, 0.0, 0.0, 1.0, 0.625, 1.0, 0.5623, 1.0, 0.5622, 1.0, 0.625, 0.9143, 0.5, 0.9572, 0.5, 0.9572, 0.5623, 0.9143, 0.5623, 0.5059, 0.5, 0.5353, 0.5, 0.5353, 0.5623, 0.5059, 0.5623, 0.5, 0.5, 0.5059, 0.5, 0.5059, 0.5623, 0.5, 0.5622, 0.7712, 0.5, 0.8428, 0.5, 0.8428, 0.5622, 0.7712, 0.5623, 0.9572, 0.5, 1.0, 0.5, 1.0, 0.5623, 0.9572, 0.5623, 0.5353, 0.5, 0.6281, 0.5, 0.6281, 0.5623, 0.5353, 0.5623, 0.8931, 0.5, 0.9143, 0.5, 0.9143, 0.5623, 0.8931, 0.5623, 0.6996, 0.5, 0.7712, 0.5, 0.7712, 0.5623, 0.6996, 0.5622, 0.6281, 0.5, 0.6996, 0.5, 0.6996, 0.5622, 0.6281, 0.5623, 1.0, 0.5, 1.0, 0.2809, 1.0, 0.2809, 1.0, 0.5, 1.0, 0.2809, 1.0, 0.2809, 1.0, 0.2809, 1.0, 0.2809, 1.0, 0.2809, 1.0, 0.2809, 1.0, 0.2809, 1.0, 0.2809, 1.0, 0.5, 1.0, 0.5, 1.0, 0.5, 1.0, 0.5, 1.0, 0.2809, 1.0, 0.2809, 1.0, 0.2809, 1.0, 0.2809, 1.0, 0.2809, 1.0, 0.2809, 1.0, 0.2809, 1.0, 0.2809, 1.0, 0.2809, 1.0, 0.2809, 1.0, 0.2809, 1.0, 0.2809, 1.0, 0.5, 1.0, 0.5, 1.0, 0.5, 1.0, 0.5, 1.0, 0.5, 1.0, 0.5, 1.0, 0.5, 1.0, 0.5, 0.9143, 0.5, 0.9572, 0.5, 0.9572, 0.5, 0.9143, 0.5, 0.5059, 0.5, 0.5353, 0.5, 0.5353, 0.5, 0.5059, 0.5, 0.5, 0.5, 0.5059, 0.5, 0.5059, 0.5, 0.5, 0.5, 0.7712, 0.5, 0.8428, 0.5, 0.8428, 0.5, 0.7712, 0.5, 0.6281, 0.5, 0.6996, 0.5, 0.6996, 0.5, 0.6281, 0.5, 0.6996, 0.5, 0.7712, 0.5, 0.7712, 0.5, 0.6996, 0.5, 0.8931, 0.5, 0.9143, 0.5, 0.9143, 0.5, 0.8931, 0.5, 0.5353, 0.5, 0.6281, 0.5, 0.6281, 0.5, 0.5353, 0.5, 0.9572, 0.5, 1.0, 0.5, 1.0, 0.5, 0.9572, 0.5, 1.0, 0.2809, 1.0, 0.2809, 1.0, 0.2809, 1.0, 0.2809, 1.0, 0.2809, 1.0, 0.2809, 1.0, 0.2809, 1.0, 0.2809, 1.0, 0.5, 1.0, 0.5, 1.0, 0.5, 1.0, 0.5, 1.0, 0.2809, 1.0, 0.2809, 1.0, 0.2809, 1.0, 0.2809, 1.0, 0.5, 1.0, 0.5, 1.0, 0.5, 1.0, 0.5, 1.0, 0.2809, 1.0, 0.2809, 1.0, 0.2809, 1.0, 0.2809, 1.0, 0.2809, 1.0, 0.2809, 1.0, 0.2809, 1.0, 0.2809, 1.0, 0.5, 1.0, 0.2809, 1.0, 0.2809, 1.0, 0.5, 1.0, 0.5, 1.0, 0.2809, 1.0, 0.2809, 1.0, 0.5, 1.0, 0.2809, 1.0, 0.2809, 1.0, 0.2809, 1.0, 0.2809, 1.0, 0.2809, 1.0, 0.2809, 1.0, 0.2809, 1.0, 0.2809, 1.0, 0.5, 1.0, 0.5, 1.0, 0.5, 1.0, 0.5, 1.0, 0.2809, 1.0, 0.2809, 1.0, 0.2809, 1.0, 0.2809, 1.0, 0.5, 1.0, 0.5, 1.0, 0.5, 1.0, 0.5, 1.0, 0.2809, 1.0, 0.2809, 1.0, 0.2809, 1.0, 0.2809, 1.0, 0.2809, 1.0, 0.2809, 1.0, 0.2809, 1.0, 0.2809, 0.0, 0.0, 0.0, 0.0, 0.0, 0.0, 0.0, 0.0, 0.0, 0.0, 0.0, 0.0, 0.0, 0.0, 0.0, 0.0, 0.0, 0.0, 0.0, 0.0, 0.0, 0.0, 0.0, 0.0, 0.0, 0.0, 0.0, 0.0, 0.0, 0.0, 0.0, 0.0, 0.0, 0.0, 0.0, 0.0, 0.0, 0.0, 0.0, 0.0, 0.0, 0.0, 0.0, 0.0, 0.0, 0.0, 0.0, 0.0, 1.0, 0.06178, 1.0, 0.06178, 1.0, 0.06178, 1.0, 0.06178, 0.0, 0.0, 0.0, 0.0, 0.0, 0.0, 0.0, 0.0, 0.0, 0.0, 0.0, 0.0, 0.0, 0.0, 0.0, 0.0, 0.0, 0.0, 0.0, 0.0, 0.0, 0.0, 0.0, 0.0, 0.0, 0.0, 0.0, 0.0, 0.0, 0.0, 0.0, 0.0, 0.0, 0.0, 0.0, 0.0, 0.0, 0.0, 0.0, 0.0, 0.0, 0.0, 0.0, 0.0, 0.0, 0.0, 0.0, 0.0, 0.0, 0.0, 0.0, 0.0, 0.0, 0.0, 0.0, 0.0, 0.0, 0.0, 0.0, 0.0, 0.0, 0.0, 0.0, 0.0, 0.0, 0.0, 0.0, 0.0, 0.0, 0.0, 0.0, 0.0, 0.0, 0.0, 0.0, 0.0, 0.0, 0.0, 0.0, 0.0, 1.0, 0.06178, 1.0, 0.06178, 1.0, 0.06178, 1.0, 0.06178, 0.0, 0.0, 0.0, 0.0, 0.0, 0.0, 0.0, 0.0, 0.0, 0.0, 0.0, 0.0, 0.0, 0.0, 0.0, 0.0, 0.0, 0.0, 0.0, 0.0, 0.0, 0.0, 0.0, 0.0, 0.0, 0.0, 0.0, 0.0, 0.0, 0.0, 0.0, 0.0, 0.0, 0.0, 0.0, 0.0, 0.0, 0.0, 0.0, 0.0, 0.0, 0.0, 0.0, 0.0, 0.0, 0.0, 0.0, 0.0, 0.0, 0.0, 0.0, 0.0, 0.0, 0.0, 0.0, 0.0, 0.0, 0.0, 0.0, 0.0, 0.0, 0.0, 0.0, 0.0, 0.0, 0.0, 0.0, 0.0, 0.0, 0.0, 0.0, 0.0, 0.0, 0.0, 0.0, 0.0, 0.0, 0.0, 0.0, 0.0, 0.0, 0.0, 0.0, 0.0, 0.0, 0.0, 0.0, 0.0, 1.0, 0.06178, 1.0, 0.06178, 1.0, 0.06178, 1.0, 0.06178, 0.0, 0.0, 0.0, 0.0, 0.0, 0.0, 0.0, 0.0, 0.0, 0.0, 0.0, 0.0, 0.0, 0.0, 0.0, 0.0, 0.0, 0.0, 0.0, 0.0, 0.0, 0.0, 0.0, 0.0, 0.0, 0.0, 0.0, 0.0, 0.0, 0.0, 0.0, 0.0, 0.0, 0.0, 0.0, 0.0, 0.0, 0.0, 0.0, 0.0, 0.0, 0.0, 0.0, 0.0, 0.0, 0.0, 0.0, 0.0, 0.0, 0.0, 0.0, 0.0, 0.0, 0.0, 0.0, 0.0, 0.0, 0.0, 0.0, 0.0, 0.0, 0.0, 0.0, 0.0, 1.0, 0.06178, 1.0, 0.06178, 1.0, 0.06178, 1.0, 0.06178, 0.0, 0.0, 0.0, 0.0, 0.0, 0.0, 0.0, 0.0, 0.0, 0.0, 0.0, 0.0, 0.0, 0.0, 0.0, 0.0, 0.0, 0.0, 0.0, 0.0, 0.0, 0.0, 0.0, 0.0, 0.0, 0.0, 0.0, 0.0, 0.0, 0.0, 0.0, 0.0, 0.0, 0.0, 0.0, 0.0, 0.0, 0.0, 0.0, 0.0, 0.0, 0.0, 0.0, 0.0, 0.0, 0.0, 0.0, 0.0, 0.0, 0.0, 0.0, 0.0, 0.0, 0.0, 0.0, 0.0, 1.0, 0.06178, 1.0, 0.06178, 1.0, 0.06178, 1.0, 0.06178, 0.0, 0.0, 0.0, 0.0, 0.0, 0.0, 0.0, 0.0, 0.0, 0.0, 0.0, 0.0, 0.0, 0.0, 0.0, 0.0, 0.0, 0.0, 0.0, 0.0, 0.0, 0.0, 0.0, 0.0, 0.0, 0.0, 0.0, 0.0, 0.0, 0.0, 0.0, 0.0, 0.0, 0.0, 0.0, 0.0, 0.0, 0.0, 0.0, 0.0, 0.0, 0.0, 0.0, 0.0, 0.0, 0.0, 0.0, 0.0, 0.0, 0.0, 0.0, 0.0, 0.0, 0.0, 0.0, 0.0, 0.0, 0.0, 0.0, 0.0, 0.0, 0.0, 0.0, 0.0, 1.0, 0.2809, 1.0, 0.2809, 1.0, 0.2809, 1.0, 0.2809, 0.8931, 1.0, 0.9143, 1.0, 0.9143, 1.0, 0.8931, 1.0, 0.9572, 1.0, 1.0, 1.0, 1.0, 1.0, 0.9572, 1.0, 0.9143, 1.0, 0.9572, 1.0, 0.9572, 1.0, 0.9143, 1.0, 0.9572, 1.0, 1.0, 1.0, 1.0, 1.0, 0.9572, 1.0, 0.8931, 1.0, 0.9143, 1.0, 0.9143, 1.0, 0.8931, 1.0, 0.8931, 1.0, 0.9143, 1.0, 0.9572, 1.0, 0.9572, 1.0, 0.9143, 1.0, 0.5059, 1.0, 0.5353, 1.0, 0.5353, 1.0, 0.5059, 1.0, 0.7712, 1.0, 0.8428, 1.0, 0.8428, 1.0, 0.7712, 1.0, 0.5, 1.0, 0.5059, 1.0, 0.5059, 1.0, 0.5, 1.0, 0.5353, 1.0, 0.6281, 1.0, 0.6281, 1.0, 0.5353, 1.0, 0.6996, 1.0, 0.7712, 1.0, 0.7712, 1.0, 0.6996, 1.0, 0.6281, 1.0, 0.6996, 1.0, 0.6996, 1.0, 0.6281, 1.0, 0.9572, 1.0, 1.0, 1.0, 1.0, 1.0, 0.9572, 1.0, 0.8931, 1.0, 0.9143, 1.0, 0.9143, 1.0, 0.8931, 1.0, 0.9143, 1.0, 0.9572, 1.0, 0.9572, 1.0, 0.9143, 1.0, 0.6996, 1.0, 0.7712, 1.0, 0.7712, 1.0, 0.6996, 1.0, 0.6281, 1.0, 0.6996, 1.0, 0.6996, 1.0, 0.6281, 1.0, 0.9572, 1.0, 1.0, 1.0, 1.0, 1.0, 0.9572, 1.0, 0.8931, 1.0, 0.9143, 1.0, 0.9143, 1.0, 0.8931, 1.0, 0.9143, 1.0, 0.9572, 1.0, 0.9572, 1.0, 0.9143, 1.0, 0.5059, 1.0, 0.5353, 1.0, 0.5353, 1.0, 0.5059, 1.0, 0.7712, 1.0, 0.8428, 1.0, 0.8428, 1.0, 0.7712, 1.0, 0.5, 1.0, 0.5059, 1.0, 0.5059, 1.0, 0.5, 1.0, 0.5353, 1.0, 0.6281, 1.0, 0.6281, 1.0, 0.5353, 1.0, 1.0, 1.0, 1.0, 1.0, 1.0, 1.0, 1.0, 1.0, 1.0, 1.0, 1.0, 1.0, 1.0, 1.0, 1.0, 1.0, 1.0, 1.0, 1.0, 1.0, 1.0, 1.0, 1.0, 1.0, 1.0, 1.0, 1.0, 1.0, 1.0, 1.0, 1.0, 1.0, 1.0, 1.0, 1.0, 1.0, 1.0, 1.0, 1.0, 1.0, 1.0, 1.0, 1.0, 1.0, 1.0, 1.0, 1.0, 1.0, 1.0, 1.0, 1.0, 1.0, 1.0, 1.0, 1.0, 1.0, 1.0, 1.0, 1.0, 1.0, 1.0, 1.0, 1.0, 1.0, 1.0, 1.0, 1.0, 1.0, 1.0, 1.0, 1.0, 1.0, 1.0, 1.0, 1.0, 1.0, 1.0, 1.0, 1.0, 1.0, 1.0, 1.0, 1.0, 1.0, 1.0, 1.0, 1.0, 1.0, 1.0, 1.0, 1.0, 1.0, 1.0, 1.0, 1.0, 1.0, 1.0, 1.0, 1.0, 1.0, 1.0, 1.0, 1.0, 1.0, 1.0, 1.0, 1.0, 1.0, 1.0, 1.0, 1.0, 1.0, 1.0, 1.0, 1.0, 1.0, 1.0, 1.0, 1.0, 1.0, 1.0, 0.5, 1.0, 0.5, 1.0, 0.5, 1.0, 0.5, 1.0, 0.5, 1.0, 0.5, 1.0, 0.5, 1.0, 0.5, 1.0, 1.0, 1.0, 1.0, 1.0, 1.0, 1.0, 1.0, 1.0, 0.5, 1.0, 0.5, 1.0, 0.5, 1.0, 0.5, 1.0, 0.5, 1.0, 0.5, 1.0, 0.5, 1.0, 0.5, 1.0, 0.5, 1.0, 0.5, 1.0, 0.5, 1.0, 0.5, 1.0, 0.5, 1.0, 0.5, 1.0, 0.5, 1.0, 0.5, 1.0, 0.5, 1.0, 0.5, 1.0, 0.5, 1.0, 0.5, 1.0, 1.0, 1.0, 1.0, 1.0, 1.0, 1.0, 1.0, 1.0, 1.0, 1.0, 1.0, 1.0, 1.0, 1.0, 1.0, 1.0, 1.0, 1.0, 1.0, 1.0, 1.0, 1.0, 1.0, 1.0, 1.0, 1.0, 1.0, 1.0, 1.0, 1.0, 1.0, 1.0, 1.0, 1.0, 1.0, 1.0, 1.0, 1.0, 1.0, 1.0, 1.0, 1.0, 1.0, 1.0, 1.0, 1.0, 1.0, 1.0, 1.0, 1.0, 1.0, 1.0, 1.0, 1.0, 1.0, 1.0, 1.0, 1.0, 1.0, 1.0, 1.0, 1.0, 1.0, 1.0, 1.0, 1.0, 1.0, 1.0, 1.0, 1.0, 1.0, 1.0, 1.0, 1.0, 1.0, 1.0, 1.0, 1.0, 1.0, 1.0, 1.0, 1.0, 1.0, 1.0, 1.0, 1.0, 1.0, 1.0, 0.5, 1.0, 0.5, 1.0, 0.5, 1.0, 0.5, 1.0, 1.0, 1.0, 0.5, 1.0, 0.5, 1.0, 1.0, 1.0, 0.5, 1.0, 1.0, 1.0, 1.0, 1.0, 0.5, 1.0, 0.5, 1.0, 1.0, 1.0, 1.0, 1.0, 0.5, 1.0, 0.5, 1.0, 1.0, 1.0, 1.0, 1.0, 0.5, 1.0, 1.0, 1.0, 1.0, 1.0, 1.0, 1.0, 1.0, 1.0, 1.0, 1.0, 1.0, 1.0, 1.0, 1.0, 1.0, 1.0, 1.0, 1.0, 1.0, 1.0, 1.0, 1.0, 1.0, 1.0, 1.0, 1.0, 1.0, 1.0, 1.0, 1.0, 1.0, 1.0, 0.5, 1.0, 0.5, 1.0, 0.5, 1.0, 0.5, 1.0, 1.0, 1.0, 1.0, 1.0, 1.0, 1.0, 1.0, 1.0, 1.0, 1.0, 1.0, 1.0, 1.0, 1.0, 1.0, 1.0, 1.0, 1.0, 1.0, 1.0, 1.0, 1.0, 1.0, 1.0, 1.0, 1.0, 1.0, 1.0, 1.0, 1.0, 1.0, 1.0, 1.0, 1.0, 1.0, 1.0, 1.0, 1.0, 1.0, 0.9143, 1.0, 0.9572, 1.0, 0.9572, 1.0, 0.9143, 1.0, 0.6996, 1.0, 0.7712, 1.0, 0.7712, 1.0, 0.6996, 1.0, 0.9572, 1.0, 1.0, 1.0, 1.0, 1.0, 0.9572, 1.0, 0.5, 1.0, 0.5059, 1.0, 0.5059, 1.0, 0.5, 1.0, 0.7712, 1.0, 0.8428, 1.0, 0.8428, 1.0, 0.7712, 1.0, 0.5059, 1.0, 0.5353, 1.0, 0.5353, 1.0, 0.5059, 1.0, 0.6281, 1.0, 0.6996, 1.0, 0.6996, 1.0, 0.6281, 1.0, 0.5353, 1.0, 0.6281, 1.0, 0.6281, 1.0, 0.5353, 1.0, 0.8931, 1.0, 0.9143, 1.0, 0.9143, 1.0, 0.8931, 1.0, 0.8428, 1.0, 0.8931, 1.0, 0.8931, 1.0, 0.8428, 1.0, 0.8428, 1.0, 0.8931, 1.0, 0.8931, 1.0, 0.8428, 1.0, 0.8428, 1.0, 0.8931, 1.0, 0.8931, 1.0, 0.8428, 1.0, 0.8428, 0.5, 0.8931, 0.5, 0.8931, 0.5, 0.8428, 0.5, 0.8428, 0.5, 0.8931, 0.5, 0.8931, 0.5623, 0.8428, 0.5622, 0.8428, 0.949, 0.8931, 0.949, 0.8931, 0.97, 0.8428, 0.97, 0.8428, 0.5622, 0.8931, 0.5623, 0.8931, 0.625, 0.8428, 0.625, 0.8428, 0.06178, 0.8931, 0.06178, 0.8931, 0.2809, 0.8428, 0.2809, 0.8428, 0.0, 0.8931, 0.0, 0.8931, 0.06178, 0.8428, 0.06178, 0.8428, 0.8257, 0.8931, 0.8257, 0.8931, 0.949, 0.8428, 0.949, 0.8428, 0.75, 0.8931, 0.75, 0.8931, 0.8257, 0.8428, 0.8257, 0.8428, 0.97, 0.8931, 0.97, 0.8931, 1.0, 0.8428, 1.0, 0.8428, 0.2809, 0.8931, 0.2809, 0.8931, 0.5, 0.8428, 0.5, 0.8428, 0.625, 0.8931, 0.625, 0.8931, 0.75, 0.8428, 0.75, 0.8428, 0.5, 0.8931, 0.5, 0.8931, 0.5, 0.8428, 0.5, 1.0, 0.5, 1.0, 1.0, 1.0, 1.0, 1.0, 0.5, 1.0, 0.5, 1.0, 0.5, 1.0, 0.5, 1.0, 0.5, 1.0, 1.0, 1.0, 1.0, 1.0, 1.0, 1.0, 1.0, 1.0, 1.0, 1.0, 1.0, 1.0, 1.0, 1.0, 1.0, 1.0, 1.0, 1.0, 1.0, 1.0, 1.0, 1.0, 1.0, 1.0, 1.0, 1.0, 1.0, 1.0, 1.0, 1.0, 1.0, 1.0, 1.0, 1.0, 1.0, 1.0, 1.0, 1.0, 1.0, 1.0, 1.0, 1.0, 1.0, 1.0, 1.0, 1.0, 1.0, 1.0, 1.0, 1.0, 1.0, 1.0, 1.0, 1.0, 1.0, 1.0, 1.0, 1.0, 1.0, 1.0, 1.0, 1.0, 1.0, 1.0, 1.0, 1.0, 1.0, 1.0, 1.0, 1.0, 1.0, 0.9143, 1.0, 0.9572, 1.0, 0.9572, 1.0, 0.9143, 1.0, 0.8931, 1.0, 0.9143, 1.0, 0.9143, 1.0, 0.8931, 1.0, 0.9572, 1.0, 1.0, 1.0, 1.0, 1.0, 0.9572, 1.0, 0.5, 1.0, 0.5059, 1.0, 0.5059, 1.0, 0.5, 1.0, 0.5059, 1.0, 0.5353, 1.0, 0.5353, 1.0, 0.5059, 1.0, 1.0, 1.0, 1.0, 1.0, 1.0, 1.0, 1.0, 1.0, 1.0, 1.0, 1.0, 1.0, 1.0, 1.0, 1.0, 1.0, 1.0, 1.0, 1.0, 1.0, 1.0, 1.0, 1.0, 1.0, 1.0, 1.0, 1.0, 1.0, 1.0, 1.0, 1.0, 1.0, 1.0, 1.0, 1.0, 1.0, 1.0, 1.0, 1.0, 1.0, 1.0, 1.0, 1.0, 1.0, 1.0, 1.0, 1.0, 1.0, 1.0, 1.0, 1.0, 1.0, 1.0, 1.0, 1.0, 1.0, 1.0, 1.0, 1.0, 1.0, 1.0, 1.0, 1.0, 1.0, 1.0, 1.0, 1.0, 1.0, 1.0, 1.0, 1.0, 1.0, 1.0, 0.5, 1.0, 1.0, 1.0, 1.0, 1.0, 0.5, 1.0, 0.5, 1.0, 0.5, 1.0, 0.5, 1.0, 0.5, 0.9143, 1.0, 0.9572, 1.0, 0.9572, 1.0, 0.9143, 1.0, 0.9572, 1.0, 1.0, 1.0, 1.0, 1.0, 0.9572, 1.0, 0.8931, 1.0, 0.9143, 1.0, 0.9143, 1.0, 0.8931, 1.0, 0.9572, 1.0, 1.0, 1.0, 1.0, 1.0, 0.9572, 1.0, 0.8931, 1.0, 0.9143, 1.0, 0.9143, 1.0, 0.8931, 1.0, 0.9143, 1.0, 0.9572, 1.0, 0.9572, 1.0, 0.9143, 1.0, 1.0, 0.5, 1.0, 0.5, 1.0, 0.5, 1.0, 0.5, 1.0, 0.5, 1.0, 1.0, 1.0, 1.0, 1.0, 0.5, 1.0, 1.0, 1.0, 1.0, 1.0, 1.0, 1.0, 1.0, 1.0, 1.0, 1.0, 1.0, 1.0, 1.0, 1.0, 1.0, 1.0, 1.0, 1.0, 1.0, 1.0, 1.0, 1.0, 1.0, 1.0, 1.0, 1.0, 1.0, 1.0, 1.0, 1.0, 1.0, 1.0, 1.0, 1.0, 1.0, 1.0, 1.0, 1.0, 1.0, 1.0, 1.0, 1.0, 1.0, 1.0, 1.0, 1.0, 1.0, 1.0, 1.0, 1.0, 1.0, 1.0, 1.0, 1.0, 1.0, 1.0, 1.0, 1.0, 1.0, 1.0, 1.0, 1.0, 1.0, 1.0, 1.0, 1.0, 1.0, 1.0, 1.0, 1.0, 1.0, 1.0, 0.5622, 1.0, 0.5, 1.0, 0.5, 1.0, 0.625])
me_plane_001.use_remesh_fix_poles = True
me_plane_001.use_remesh_preserve_attributes = False
me_plane_001.use_mirror_vertex_groups = False
me_plane_001.update()
me_plane_004 = bpy.data.meshes.new('Plane.004')
me_plane_004.from_pydata([(0.7654, -3.83, 0.5989), (0.7165, -3.83, 0.5989), (0.7411, -3.83, 0.5989), (0.7897, -3.83, 0.5989), (0.8784, -3.826, 0.5195), (0.812, -3.83, 0.5982), (0.7654, -3.83, 0.5989), (0.7165, -3.83, 0.5989), (0.7411, -3.83, 0.5989), (0.7897, -3.83, 0.5989), (0.8784, -3.826, 0.5195), (0.812, -3.83, 0.5982), (0.777, -4.977, 0.2395), (0.6871, -4.514, 0.3742), (0.7494, -4.993, 0.2395), (0.02835, -5.187, 0.2386), (0.5094, -5.1, 0.2395), (-0.2222, -5.161, 0.2373), (0.2628, -5.157, 0.2395), (0.4105, -5.12, 0.2395), (0.798, -4.97, 0.2395), (0.6261, -5.062, 0.2395), (0.8547, -4.921, 0.205), (0.8236, -4.952, 0.2388), (0.7916, -4.089, 0.5173), (0.8146, -4.085, 0.5166), (1.204, -4.283, -0.2138), (0.7148, -4.101, 0.5173), (0.743, -4.094, 0.5173), (1.204, -4.413, -0.4088), (1.205, -3.491, -0.6653), (0.7681, -4.09, 0.5173), (1.205, -3.49, -0.5787), (1.205, -3.502, -0.5121), (0.8761, -4.077, 0.4379), (0.7975, -4.905, 0.2601), (0.5083, -5.027, 0.2601), (0.6873, -4.962, 0.2601), (-0.2218, -5.085, 0.258), (0.4082, -5.046, 0.2601), (0.2595, -5.081, 0.2601), (0.8229, -4.888, 0.2594), (0.6251, -4.991, 0.2601), (0.7489, -4.926, 0.2601), (0.02941, -5.109, 0.2593), (0.7763, -4.911, 0.2601), (0.8947, -4.86, 0.1531), (0.9157, -4.06, 0.3928), (0.9358, -4.843, 0.1079), (0.9757, -3.971, 0.2822), (1.204, -4.534, -0.6516), (1.088, -3.838, 0.2623), (1.204, -4.522, -0.5187), (1.121, -3.597, 0.2725), (0.8157, -4.185, 0.4843), (1.205, -3.525, -0.3938), (0.7437, -4.198, 0.485), (1.205, -3.682, -0.2117), (0.7691, -4.193, 0.485), (0.8752, -4.176, 0.4056), (0.7923, -4.191, 0.485), (1.204, -3.861, -0.1215), (0.7142, -4.208, 0.485), (1.204, -4.09, -0.1238), (1.204, -4.459, -0.5687), (1.204, -4.462, -0.6593), (0.9148, -4.159, 0.3605), (0.9748, -4.092, 0.2015), (1.088, -3.945, 0.1531), (1.201, -3.827, 0.2025), (1.207, -3.749, 0.03013), (1.207, -3.704, -0.0397), (0.7948, -4.529, 0.3787), (0.4996, -4.654, 0.3787), (0.6455, -5.04, 0.003492), (-0.2191, -4.717, 0.3765), (0.3951, -4.68, 0.3787), (0.2406, -4.709, 0.3787), (0.8191, -4.517, 0.3779), (0.6199, -4.602, 0.3787), (0.7462, -4.543, 0.3787), (0.03835, -4.715, 0.3778), (0.7725, -4.533, 0.3787), (0.8723, -4.502, 0.2992), (0.9119, -4.485, 0.2541), (0.9719, -4.419, 0.09513), (1.085, -4.272, 0.04675), (1.198, -4.196, 0.03299), (1.204, -4.109, -0.06993), (1.204, -3.852, -0.06438), (1.204, -3.548, -0.2713), (1.205, -3.635, -0.1765), (1.205, -3.442, -0.3919), (1.205, -3.464, -0.3887), (1.205, -3.344, -0.5061), (1.205, -3.436, -0.5087), (1.205, -3.301, -0.5659), (1.205, -3.417, -0.5874), (1.206, -3.194, -0.6723), (1.205, -3.431, -0.6728), (1.198, -4.636, -0.3991), (1.085, -4.711, -0.3854), (0.9719, -4.832, -0.3774), (0.9719, -4.756, -0.1874), (1.085, -4.632, -0.2025), (1.198, -4.557, -0.2163), (1.204, -4.465, -0.3335), (1.204, -4.322, -0.1649), (1.198, -4.401, -0.1047), (1.085, -4.476, -0.09096), (0.9719, -4.635, -0.06395), (0.9508, -4.655, 0.001635), (0.9549, -4.796, 0.06609), (1.206, -4.638, -0.6558), (1.085, -4.756, -0.6489), (0.9719, -4.948, -0.6267), (0.8564, -5.108, -0.348), (0.8564, -5.032, -0.158), (0.9618, -4.851, -0.03458), (0.8462, -5.059, -0.5832), (0.5169, -5.186, -0.3623), (0.5623, -5.178, -0.1533), (0.5955, -5.164, -0.04634), (0.4832, -5.259, -0.5415), (0.71, -4.998, 0.003492), (0.6833, -5.031, 0.2376), (0.6883, -5.011, 0.003492), (0.122, -5.163, 0.002849), (0.4998, -5.095, 0.003492), (-0.07481, -5.143, 0.001789), (0.3062, -5.14, 0.003492), (0.4221, -5.11, 0.003492), (0.7265, -4.993, 0.003492), (0.5915, -5.065, 0.003492), (0.678, -5.149, -0.3555), (0.6554, -5.164, -0.5613), (0.7018, -5.109, -0.1556), (0.7693, -5.015, -0.04076), (0.1747, -5.184, -0.3623), (0.2087, -5.178, -0.156), (0.228, -5.164, -0.04634), (0.1687, -5.254, -0.5415), (0.07453, -5.196, -0.3761), (0.1085, -5.19, -0.1698), (0.1278, -5.176, -0.06006), (0.06848, -5.266, -0.5552), (-0.09889, -5.208, -0.3569), (-0.06497, -5.201, -0.1506), (-0.04566, -5.188, -0.04087), (-0.1049, -5.277, -0.536), (0.1747, -5.184, -0.3623), (0.2087, -5.178, -0.156), (0.228, -5.164, -0.04634), (0.1687, -5.254, -0.5415), (0.3548, -5.185, -0.3623), (0.3342, -5.256, -0.5415), (0.3947, -5.178, -0.1546), (0.4214, -5.164, -0.04634), (0.4078, -5.257, -0.5415), (0.4349, -5.186, -0.3623), (0.4775, -5.178, -0.154), (0.5074, -5.164, -0.04634), (0.5649, -5.175, -0.3603), (0.6038, -5.158, -0.154), (0.6472, -5.12, -0.04468), (0.5344, -5.23, -0.5474), (0.5733, -5.209, -0.5519), (0.6012, -5.167, -0.3588), (0.6353, -5.142, -0.1545), (0.6865, -5.086, -0.04342), (0.6144, -5.187, -0.5566), (0.6396, -5.158, -0.3571), (0.6685, -5.125, -0.155), (0.7279, -5.051, -0.04209), (0.6199, -5.162, -0.358), (0.6515, -5.134, -0.1547), (0.7067, -5.069, -0.04277), (0.5933, -5.198, -0.5542), (1.205, -3.491, -0.6448), (1.205, -3.428, -0.6526), (1.206, -3.222, -0.6448), (1.205, -3.483, -0.6664), (1.204, -4.289, -0.2072), (1.205, -3.676, -0.207), (1.204, -4.42, -0.3986), (1.204, -3.86, -0.1138), (1.205, -3.481, -0.5799), (1.204, -4.468, -0.562), (1.204, -4.093, -0.1166), (1.205, -3.493, -0.5116), (1.205, -3.517, -0.3931), (1.204, -4.472, -0.6582), (1.205, -3.482, -0.6459), (-0.01185, -4.283, -0.2138), (-0.01185, -4.413, -0.4088), (-0.01097, -3.491, -0.6653), (-0.01097, -3.49, -0.5787), (-0.01097, -3.502, -0.5121), (-0.01097, -3.525, -0.3938), (-0.01097, -3.682, -0.2117), (-0.01186, -3.861, -0.1215), (-0.01185, -4.09, -0.1238), (-0.01185, -4.459, -0.5687), (-0.01185, -4.462, -0.6593), (-0.01097, -3.491, -0.6448), (-0.01788, -4.283, -0.2166), (-0.01788, -4.413, -0.4116), (-0.01699, -3.49, -0.6682), (-0.01699, -3.49, -0.5816), (-0.01699, -3.502, -0.5149), (-0.01699, -3.525, -0.3967), (-0.01699, -3.682, -0.2146), (-0.01788, -3.861, -0.1244), (-0.01788, -4.09, -0.1267), (-0.01788, -4.459, -0.5716), (-0.01788, -4.462, -0.6621), (-0.01699, -3.49, -0.6477), (1.181, -4.09, -0.1238), (1.181, -3.861, -0.1215), (1.181, -3.525, -0.3938), (1.181, -3.502, -0.5121), (1.181, -3.49, -0.5787), (1.181, -3.491, -0.6448), (1.181, -4.459, -0.5687), (1.181, -4.413, -0.4088), (1.181, -4.462, -0.6593), (1.181, -3.682, -0.2117), (1.181, -4.283, -0.2138), (1.181, -3.491, -0.6653), (0.6932, -5.026, 0.2372), (0.6969, -5.024, 0.2372), (0.7018, -4.954, 0.2601), (0.698, -4.956, 0.2601), (0.6987, -4.499, 0.3734), (0.7023, -4.498, 0.3735), (0.7006, -4.494, 0.374), (0.6585, -5.033, 0.003492), (0.6549, -5.035, 0.003492), (0.704, -5.02, 0.2375), (0.6626, -5.03, 0.003492), (0.7082, -4.951, 0.2601), (0.7082, -4.504, 0.3742), (0.6489, -5.039, 0.02454), (0.5946, -5.065, 0.02471), (-0.08806, -5.144, 0.02296), (0.1136, -5.165, 0.02405), (0.4211, -5.111, 0.02471), (0.5007, -5.095, 0.02471), (0.3023, -5.141, 0.02471), (0.6583, -5.035, 0.02451), (0.6914, -5.01, 0.01553), (0.7134, -4.997, 0.01553), (0.7301, -4.992, 0.01553), (0.6605, -5.033, 0.01541), (0.6647, -5.03, 0.01543)], [], [(2, 1, 7, 8), (0, 2, 8, 6), (4, 5, 11, 10), (3, 0, 6, 9), (5, 3, 9, 11), (41, 35, 20, 23), (42, 36, 16, 21), (242, 243, 133, 74), (241, 234, 231, 240), (44, 38, 17, 15), (45, 43, 14, 12), (36, 39, 19, 16), (39, 40, 18, 19), (40, 44, 15, 18), (46, 41, 23, 22), (35, 45, 12, 20), (9, 6, 31, 24), (10, 11, 25, 34), (6, 8, 28, 31), (8, 7, 27, 28), (11, 9, 24, 25), (72, 82, 45, 35), (83, 78, 41, 46), (77, 81, 44, 40), (76, 77, 40, 39), (73, 76, 39, 36), (82, 80, 43, 45), (81, 75, 38, 44), (56, 62, 235, 234, 241, 80), (13, 79, 42, 37), (79, 73, 36, 42), (78, 72, 35, 41), (83, 46, 48, 84), (106, 105, 100, 52), (107, 108, 105, 106), (51, 68, 69, 53), (49, 67, 68, 51), (47, 66, 67, 49), (34, 59, 66, 47), (25, 24, 60, 54), (28, 27, 62, 56), (185, 188, 63, 61), (186, 189, 33, 32), (31, 28, 56, 58), (182, 184, 29, 26), (192, 186, 32, 178), (34, 25, 54, 59), (24, 31, 58, 60), (70, 88, 89, 71), (69, 87, 88, 70), (68, 86, 87, 69), (67, 85, 86, 68), (66, 84, 85, 67), (59, 83, 84, 66), (54, 60, 72, 78), (188, 182, 26, 63), (183, 185, 61, 57), (184, 187, 64, 29), (58, 56, 80, 82), (189, 190, 55, 33), (187, 191, 65, 64), (190, 183, 57, 55), (59, 54, 78, 83), (60, 58, 82, 72), (71, 89, 91, 90), (90, 91, 93, 92), (92, 93, 95, 94), (94, 95, 97, 96), (180, 179, 99, 98), (87, 86, 109, 108), (108, 109, 104, 105), (109, 110, 103, 104), (85, 84, 111, 110), (88, 87, 108, 107), (84, 48, 112, 111), (86, 85, 110, 109), (105, 104, 101, 100), (104, 103, 102, 101), (100, 101, 114, 113), (52, 100, 113, 50), (101, 102, 115, 114), (115, 102, 116, 119), (102, 103, 117, 116), (103, 110, 118, 117), (165, 162, 120, 123), (162, 163, 121, 120), (163, 164, 122, 121), (240, 231, 230, 238), (37, 42, 21, 125), (245, 244, 129, 127), (251, 250, 126, 124), (247, 246, 131, 128), (246, 248, 130, 131), (248, 245, 127, 130), (252, 251, 124, 132), (243, 247, 128, 133), (117, 118, 137, 136), (116, 117, 136, 134), (119, 116, 134, 135), (155, 154, 138, 141), (154, 156, 139, 138), (156, 157, 140, 139), (141, 138, 142, 145), (138, 139, 143, 142), (139, 140, 144, 143), (145, 142, 146, 149), (142, 143, 147, 146), (143, 144, 148, 147), (138, 141, 153, 150), (139, 138, 150, 151), (140, 139, 151, 152), (160, 161, 157, 156), (159, 160, 156, 154), (158, 159, 154, 155), (123, 120, 159, 158), (120, 121, 160, 159), (121, 122, 161, 160), (168, 169, 164, 163), (167, 168, 163, 162), (166, 167, 162, 165), (177, 174, 167, 166), (174, 175, 168, 167), (175, 176, 169, 168), (136, 137, 173, 172), (134, 136, 172, 171), (135, 134, 171, 170), (172, 173, 176, 175), (171, 172, 175, 174), (170, 171, 174, 177), (96, 97, 179, 180), (181, 192, 178, 30), (99, 179, 192, 181), (93, 91, 183, 190), (52, 50, 191, 187), (95, 93, 190, 189), (106, 52, 187, 184), (91, 89, 185, 183), (88, 107, 182, 188), (179, 97, 186, 192), (107, 106, 184, 182), (97, 95, 189, 186), (89, 88, 188, 185), (218, 217, 201, 200), (220, 219, 198, 197), (221, 220, 197, 196), (222, 221, 196, 204), (224, 223, 202, 194), (223, 225, 203, 202), (226, 218, 200, 199), (227, 224, 194, 193), (219, 226, 199, 198), (217, 227, 193, 201), (228, 222, 204, 195), (193, 194, 206, 205), (194, 202, 214, 206), (197, 198, 210, 209), (196, 197, 209, 208), (204, 196, 208, 216), (201, 193, 205, 213), (198, 199, 211, 210), (199, 200, 212, 211), (202, 203, 215, 214), (200, 201, 213, 212), (195, 204, 216, 207), (30, 178, 222, 228), (63, 26, 227, 217), (55, 57, 226, 219), (26, 29, 224, 227), (57, 61, 218, 226), (64, 65, 225, 223), (29, 64, 223, 224), (178, 32, 221, 222), (32, 33, 220, 221), (33, 55, 219, 220), (61, 63, 217, 218), (233, 234, 235), (249, 242, 74, 237), (233, 13, 37, 232), (232, 37, 125, 229), (254, 253, 236, 239), (250, 254, 239, 126), (43, 240, 238, 14), (80, 241, 240, 43), (229, 125, 242, 249), (21, 16, 247, 243), (18, 15, 245, 248), (19, 18, 248, 246), (16, 19, 246, 247), (15, 17, 244, 245), (125, 21, 243, 242), (14, 238, 254, 250), (238, 230, 253, 254), (20, 12, 251, 252), (12, 14, 250, 251)])
_uv = me_plane_004.uv_layers.new(name='UVMap')
_uv.uv.foreach_set('vector', [0.0, 0.0, 0.0, 0.0, 0.0, 0.0, 0.0, 0.0, 0.0, 0.0, 0.0, 0.0, 0.0, 0.0, 0.0, 0.0, 0.0, 0.0, 0.0, 0.0, 0.0, 0.0, 0.0, 0.0, 0.0, 0.0, 0.0, 0.0, 0.0, 0.0, 0.0, 0.0, 0.0, 0.0, 0.0, 0.0, 0.0, 0.0, 0.0, 0.0, 0.0, 0.0, 0.0, 0.0, 0.0, 0.0, 0.0, 0.0, 0.0, 0.0, 0.0, 0.0, 0.0, 0.0, 0.0, 0.0, 0.0, 0.0, 0.0, 0.0, 0.0, 0.0, 0.0, 0.0, 0.0, 0.0, 0.0, 0.0, 0.0, 0.0, 0.0, 0.0, 0.0, 0.0, 0.0, 0.0, 0.0, 0.0, 0.0, 0.0, 0.0, 0.0, 0.0, 0.0, 0.0, 0.0, 0.0, 0.0, 0.0, 0.0, 0.0, 0.0, 0.0, 0.0, 0.0, 0.0, 0.0, 0.0, 0.0, 0.0, 0.0, 0.0, 0.0, 0.0, 0.0, 0.0, 0.0, 0.0, 0.0, 0.0, 0.0, 0.0, 0.0, 0.0, 0.0, 0.0, 0.0, 0.0, 0.0, 0.0, 0.0, 0.0, 0.0, 0.0, 0.0, 0.0, 0.0, 0.0, 0.0, 0.0, 0.0, 0.0, 0.0, 0.0, 0.0, 0.0, 0.0, 0.0, 0.0, 0.0, 0.0, 0.0, 0.0, 0.0, 0.0, 0.0, 0.0, 0.0, 0.0, 0.0, 0.0, 0.0, 0.0, 0.0, 0.0, 0.0, 0.0, 0.0, 0.0, 0.0, 0.0, 0.0, 0.0, 0.0, 0.0, 0.0, 0.0, 0.0, 0.0, 0.0, 0.0, 0.0, 0.0, 0.0, 0.0, 0.0, 0.0, 0.0, 0.0, 0.0, 0.0, 0.0, 0.0, 0.0, 0.0, 0.0, 0.0, 0.0, 0.0, 0.0, 0.0, 0.0, 0.0, 0.0, 0.0, 0.0, 0.0, 0.0, 0.0, 0.0, 0.0, 0.0, 0.0, 0.0, 0.0, 0.0, 0.0, 0.0, 0.0, 0.0, 0.0, 0.0, 0.0, 0.0, 0.0, 0.0, 0.0, 0.0, 0.0, 0.0, 0.0, 0.0, 0.0, 0.0, 0.0, 0.0, 0.0, 0.0, 0.0, 0.0, 0.0, 0.0, 0.0, 0.0, 0.0, 0.0, 0.0, 0.0, 0.0, 0.0, 0.0, 0.0, 0.0, 0.0, 0.0, 0.0, 0.0, 0.0, 0.0, 0.0, 0.0, 0.0, 0.0, 0.0, 0.0, 0.0, 0.0, 0.0, 0.0, 0.0, 0.0, 0.0, 0.0, 0.0, 0.0, 0.0, 0.0, 0.0, 0.0, 0.0, 0.0, 0.0, 0.0, 0.0, 0.0, 0.0, 0.0, 0.0, 0.0, 0.0, 0.0, 0.0, 0.0, 0.0, 0.0, 0.0, 0.0, 0.0, 0.0, 0.0, 0.0, 0.0, 0.0, 0.0, 0.0, 0.0, 0.0, 0.0, 0.0, 0.0, 0.0, 0.0, 0.0, 0.0, 0.0, 0.0, 0.0, 0.0, 0.0, 0.0, 0.0, 0.0, 0.0, 0.0, 0.0, 0.0, 0.0, 0.0, 0.0, 0.0, 0.0, 0.0, 0.0, 0.0, 0.0, 0.0, 0.0, 0.0, 0.0, 0.0, 0.0, 0.0, 0.0, 0.0, 0.0, 0.0, 0.0, 0.0, 0.0, 0.0, 0.0, 0.0, 0.0, 0.0, 0.0, 0.0, 0.0, 0.0, 0.0, 0.0, 0.0, 0.0, 0.0, 0.0, 0.0, 0.0, 0.0, 0.0, 0.0, 0.0, 0.0, 0.0, 0.0, 0.0, 0.0, 0.0, 0.0, 0.0, 0.0, 0.0, 0.0, 0.0, 0.0, 0.0, 0.0, 0.0, 0.0, 0.0, 0.0, 0.0, 0.0, 0.0, 0.0, 0.0, 0.0, 0.0, 0.0, 0.0, 0.0, 0.0, 0.0, 0.0, 0.0, 0.0, 0.0, 0.0, 0.0, 0.0, 0.0, 0.0, 0.0, 0.0, 0.0, 0.0, 0.0, 0.0, 0.0, 0.0, 0.0, 0.0, 0.0, 0.0, 0.0, 0.0, 0.0, 0.0, 0.0, 0.0, 0.0, 0.0, 0.0, 0.0, 0.0, 0.0, 0.0, 0.0, 0.0, 0.0, 0.0, 0.0, 0.0, 0.0, 0.0, 0.0, 0.0, 0.0, 0.0, 0.0, 0.0, 0.0, 0.0, 0.0, 0.0, 0.0, 0.0, 0.0, 0.0, 0.0, 0.0, 0.0, 0.0, 0.0, 0.0, 0.0, 0.0, 0.0, 0.0, 0.0, 0.0, 0.0, 0.0, 0.0, 0.0, 0.0, 0.0, 0.0, 0.0, 0.0, 0.0, 0.0, 0.0, 0.0, 0.0, 0.0, 0.0, 0.0, 0.0, 0.0, 0.0, 0.0, 0.0, 0.0, 0.0, 0.0, 0.0, 0.0, 0.0, 0.0, 0.0, 0.0, 0.0, 0.0, 0.0, 0.0, 0.0, 0.0, 0.0, 0.0, 0.0, 0.0, 0.0, 0.0, 0.0, 0.0, 0.0, 0.0, 0.0, 0.0, 0.0, 0.0, 0.0, 0.0, 0.0, 0.0, 0.0, 0.0, 0.0, 0.0, 0.0, 0.0, 0.0, 0.0, 0.0, 0.0, 0.0, 0.0, 0.0, 0.0, 0.0, 0.0, 0.0, 0.0, 0.0, 0.0, 0.0, 0.0, 0.0, 0.0, 0.0, 0.0, 0.0, 0.0, 0.0, 0.0, 0.0, 0.0, 0.0, 0.0, 0.0, 0.0, 0.0, 0.0, 0.0, 0.0, 0.0, 0.0, 0.0, 0.0, 0.0, 0.0, 0.0, 0.0, 0.0, 0.0, 0.0, 0.0, 0.0, 0.0, 0.0, 0.0, 0.0, 0.0, 0.0, 0.0, 0.0, 0.0, 0.0, 0.0, 0.0, 0.0, 0.0, 0.0, 0.0, 0.0, 0.0, 0.0, 0.0, 0.0, 0.0, 0.0, 0.0, 0.0, 0.0, 0.0, 0.0, 0.0, 0.0, 0.0, 0.0, 0.0, 0.0, 0.0, 0.0, 0.0, 0.0, 0.0, 0.0, 0.0, 0.0, 0.0, 0.0, 0.0, 0.0, 0.0, 0.0, 0.0, 0.0, 0.0, 0.0, 0.0, 0.0, 0.0, 0.0, 0.0, 0.0, 0.0, 0.0, 0.0, 0.0, 0.0, 0.0, 0.0, 0.0, 0.0, 0.0, 0.0, 0.0, 0.0, 0.0, 0.0, 0.0, 0.0, 0.0, 0.0, 0.0, 0.0, 0.0, 0.0, 0.0, 0.0, 0.0, 0.0, 0.0, 0.0, 0.0, 0.0, 0.0, 0.0, 0.0, 0.0, 0.0, 0.0, 0.0, 0.0, 0.0, 0.0, 0.0, 0.0, 0.0, 0.0, 0.0, 0.0, 0.0, 0.0, 0.0, 0.0, 0.0, 0.0, 0.0, 0.0, 0.0, 0.0, 0.0, 0.0, 0.0, 0.0, 0.0, 0.0, 0.0, 0.0, 0.0, 0.0, 0.0, 0.0, 0.0, 0.0, 0.0, 0.0, 0.0, 0.0, 0.0, 0.0, 0.0, 0.0, 0.0, 0.0, 0.0, 0.0, 0.0, 0.0, 0.0, 0.0, 0.0, 0.0, 0.0, 0.0, 0.0, 0.0, 0.0, 0.0, 0.0, 0.0, 0.0, 0.0, 0.0, 0.0, 0.0, 0.0, 0.0, 0.0, 0.0, 0.0, 0.0, 0.0, 0.0, 0.0, 0.0, 0.0, 0.0, 0.0, 0.0, 0.0, 0.0, 0.0, 0.0, 0.0, 0.0, 0.0, 0.0, 0.0, 0.0, 0.0, 0.0, 0.0, 0.0, 0.0, 0.0, 0.0, 0.0, 0.0, 0.0, 0.0, 0.0, 0.0, 0.0, 0.0, 0.0, 0.0, 0.0, 0.0, 0.0, 0.0, 0.0, 0.0, 0.0, 0.0, 0.0, 0.0, 0.0, 0.0, 0.0, 0.0, 0.0, 0.0, 0.0, 0.0, 0.0, 0.0, 0.0, 0.0, 0.0, 0.0, 0.0, 0.0, 0.0, 0.0, 0.0, 0.0, 0.0, 0.0, 0.0, 0.0, 0.0, 0.0, 0.0, 0.0, 0.0, 0.0, 0.0, 0.0, 0.0, 0.0, 0.0, 0.0, 0.0, 0.0, 0.0, 0.0, 0.0, 0.0, 0.0, 0.0, 0.0, 0.0, 0.0, 0.0, 0.0, 0.0, 0.0, 0.0, 0.0, 0.0, 0.0, 0.0, 0.0, 0.0, 0.0, 0.0, 0.0, 0.0, 0.0, 0.0, 0.0, 0.0, 0.0, 0.0, 0.0, 0.0, 0.0, 0.0, 0.0, 0.0, 0.0, 0.0, 0.0, 0.0, 0.0, 0.0, 0.0, 0.0, 0.0, 0.0, 0.0, 0.0, 0.0, 0.0, 0.0, 0.0, 0.0, 0.0, 0.0, 0.0, 0.0, 0.0, 0.0, 0.0, 0.0, 0.0, 0.0, 0.0, 0.0, 0.0, 0.0, 0.0, 0.0, 0.0, 0.0, 0.0, 0.0, 0.0, 0.0, 0.0, 0.0, 0.0, 0.0, 0.0, 0.0, 0.0, 0.0, 0.0, 0.0, 0.0, 0.0, 0.0, 0.0, 0.0, 0.0, 0.0, 0.0, 0.0, 0.0, 0.0, 0.0, 0.0, 0.0, 0.0, 0.0, 0.0, 0.0, 0.0, 0.0, 0.0, 0.0, 0.0, 0.0, 0.0, 0.0, 0.0, 0.0, 0.0, 0.0, 0.0, 0.0, 0.0, 0.0, 0.0, 0.0, 0.0, 0.0, 0.0, 0.0, 0.0, 0.0, 0.0, 0.0, 0.0, 0.0, 0.0, 0.0, 0.0, 0.0, 0.0, 0.0, 0.0, 0.0, 0.0, 0.0, 0.0, 0.0, 0.0, 0.0, 0.0, 0.0, 0.0, 0.0, 0.0, 0.0, 0.0, 0.0, 0.0, 0.0, 0.0, 0.0, 0.0, 0.0, 0.0, 0.0, 0.0, 0.0, 0.0, 0.0, 0.0, 0.0, 0.0, 0.0, 0.0, 0.0, 0.0, 0.0, 0.0, 0.0, 0.0, 0.0, 0.0, 0.0, 0.0, 0.0, 0.0, 0.0, 0.0, 0.0, 0.0, 0.0, 0.0, 0.0, 0.0, 0.0, 0.0, 0.0, 0.0, 0.0, 0.0, 0.0, 0.0, 0.0, 0.0, 0.0, 0.0, 0.0, 0.0, 0.0, 0.0, 0.0, 0.0, 0.0, 0.0, 0.0, 0.0, 0.0, 0.0, 0.0, 0.0, 0.0, 0.0, 0.0, 0.0, 0.0, 0.0, 0.0, 0.0, 0.0, 0.0, 0.0, 0.0, 0.0, 0.0, 0.0, 0.0, 0.0, 0.0, 0.0, 0.0, 0.0, 0.0, 0.0, 0.0, 0.0, 0.0, 0.0, 0.0, 0.0, 0.0, 0.0, 0.0, 0.0, 0.0, 0.0, 0.0, 0.0, 0.0, 0.0, 0.0, 0.0, 0.0, 0.0, 0.0, 0.0, 0.0, 0.0, 0.0, 0.0, 0.0, 0.0, 0.0, 0.0, 0.0, 0.0, 0.0, 0.0, 0.0, 0.0, 0.0, 0.0, 0.0, 0.0, 0.0, 0.0, 0.0, 0.0, 0.0, 0.0, 0.0, 0.0, 0.0, 0.0, 0.0, 0.0, 0.0, 0.0, 0.0, 0.0, 0.0, 0.0, 0.0, 0.0, 0.0, 0.0, 0.0, 0.0, 0.0, 0.0, 0.0, 0.0, 0.0, 0.0, 0.0, 0.0, 0.0, 0.0, 0.0, 0.0, 0.0, 0.0, 0.0, 0.0, 0.0, 0.0, 0.0, 0.0, 0.0, 0.0, 0.0, 0.0, 0.0, 0.0, 0.0, 0.0, 0.0, 0.0, 0.0, 0.0, 0.0, 0.0, 0.0, 0.0, 0.0, 0.0, 0.0, 0.0, 0.0, 0.0, 0.0, 0.0, 0.0, 0.0, 0.0, 0.0, 0.0, 0.0, 0.0, 0.0, 0.0, 0.0, 0.0, 0.0, 0.0, 0.0, 0.0, 0.0, 0.0, 0.0, 0.0, 0.0, 0.0, 0.0, 0.0, 0.0, 0.0, 0.0, 0.0, 0.0, 0.0, 0.0, 0.0, 0.0, 0.0, 0.0, 0.0, 0.0, 0.0, 0.0, 0.0, 0.0, 0.0, 0.0, 0.0, 0.0, 0.0, 0.0, 0.0, 0.0, 0.0, 0.0, 0.0, 0.0, 0.0, 0.0, 0.0, 0.0, 0.0, 0.0, 0.0, 0.0, 0.0, 0.0, 0.0, 0.0, 0.0, 0.0, 0.0, 0.0, 0.0, 0.0, 0.0, 0.0, 0.0, 0.0, 0.0, 0.0, 0.0, 0.0, 0.0, 0.0, 0.0, 0.0, 0.0, 0.0, 0.0, 0.0, 0.0, 0.0, 0.0, 0.0, 0.0, 0.0, 0.0, 0.0, 0.0, 0.0, 0.0, 0.0, 0.0, 0.0, 0.0, 0.0, 0.0, 0.0, 0.0, 0.0, 0.0, 0.0, 0.0, 0.0, 0.0, 0.0, 0.0, 0.0, 0.0, 0.0, 0.0, 0.0, 0.0, 0.0, 0.0, 0.0, 0.0, 0.0, 0.0, 0.0, 0.0, 0.0, 0.0, 0.0, 0.0, 0.0, 0.0, 0.0, 0.0, 0.0, 0.0, 0.0, 0.0, 0.0, 0.0, 0.0, 0.0, 0.0, 0.0, 0.0, 0.0, 0.0, 0.0, 0.0, 0.0, 0.0, 0.0, 0.0, 0.0, 0.0, 0.0, 0.0, 0.0, 0.0, 0.0, 0.0, 0.0, 0.0, 0.0, 0.0, 0.0, 0.0, 0.0, 0.0, 0.0, 0.0, 0.0, 0.0, 0.0, 0.0, 0.0, 0.0, 0.0, 0.0, 0.0, 0.0, 0.0, 0.0, 0.0, 0.0, 0.0, 0.0, 0.0, 0.0, 0.0, 0.0, 0.0, 0.0, 0.0, 0.0, 0.0, 0.0, 0.0, 0.0, 0.0, 0.0, 0.0, 0.0, 0.0, 0.0, 0.0, 0.0, 0.0, 0.0, 0.0, 0.0, 0.0, 0.0, 0.0, 0.0, 0.0, 0.0, 0.0, 0.0, 0.0, 0.0, 0.0, 0.0, 0.0, 0.0, 0.0, 0.0, 0.0, 0.0, 0.0, 0.0, 0.0, 0.0, 0.0, 0.0, 0.0, 0.0, 0.0, 0.0, 0.0, 0.0, 0.0, 0.0, 0.0, 0.0, 0.0, 0.0, 0.0, 0.0, 0.0, 0.0, 0.0, 0.0, 0.0, 0.0, 0.0, 0.0, 0.0, 0.0, 0.0, 0.0, 0.0, 0.0, 0.0, 0.0, 0.0, 0.0, 0.0, 0.0, 0.0, 0.0, 0.0, 0.0, 0.0, 0.0, 0.0, 0.0, 0.0, 0.0, 0.0, 0.0, 0.0, 0.0, 0.0, 0.0, 0.0, 0.0, 0.0, 0.0, 0.0, 0.0, 0.0, 0.0, 0.0, 0.0, 0.0, 0.0, 0.0, 0.0, 0.0, 0.0, 0.0, 0.0, 0.0, 0.0, 0.0, 0.0, 0.0, 0.0, 0.0, 0.0, 0.0, 0.0, 0.0, 0.0, 0.0, 0.0, 0.0, 0.0, 0.0, 0.0, 0.0, 0.0, 0.0, 0.0, 0.0, 0.0, 0.0, 0.0, 0.0, 0.0, 0.0, 0.0, 0.0, 0.0, 0.0, 0.0, 0.0, 0.0, 0.0, 0.0, 0.0, 0.0, 0.0, 0.0, 0.0, 0.0, 0.0, 0.0, 0.0, 0.0, 0.0, 0.0, 0.0, 0.0, 0.0, 0.0, 0.0, 0.0, 0.0, 0.0, 0.0, 0.0, 0.0, 0.0, 0.0, 0.0, 0.0, 0.0, 0.0, 0.0, 0.0, 0.0, 0.0, 0.0, 0.0, 0.0, 0.0, 0.0, 0.0, 0.0, 0.0, 0.0, 0.0, 0.0, 0.0, 0.0, 0.0, 0.0, 0.0])
me_plane_004.use_remesh_fix_poles = True
me_plane_004.use_remesh_preserve_attributes = False
me_plane_004.use_mirror_vertex_groups = False
me_plane_004.update()
me_plane_003 = bpy.data.meshes.new('Plane.003')
me_plane_003.from_pydata([(1.144, -3.726, 0.2718), (1.207, -3.899, 0.1732), (1.205, -3.732, -0.007808), (1.205, -3.576, -0.2257), (1.206, -3.4, -0.4283), (1.206, -3.209, -0.6664), (1.121, -1.245, 0.05633), (1.182, -1.222, -0.1215), (1.187, -1.211, -0.2597), (1.187, -1.207, -0.4388), (1.187, -1.227, -0.7339), (1.189, -1.21, -0.6601), (1.125, -2.564, 0.1233), (1.125, -1.905, 0.08013), (1.125, -1.242, 0.03826), (1.123, -2.577, 0.1365), (1.132, -3.147, 0.2112), (1.146, -3.733, 0.2678), (1.196, -2.876, -0.7042), (1.197, -2.963, -0.5056), (1.196, -3.049, -0.3377), (1.196, -3.129, -0.1211), (1.193, -3.21, 0.06135), (1.13, -3.144, 0.2176), (1.187, -1.887, -0.7352), (1.189, -1.869, -0.617), (1.187, -1.867, -0.4388), (1.187, -1.871, -0.2403), (1.182, -1.876, -0.08796), (1.121, -1.908, 0.09915), (1.187, -2.546, -0.2179), (1.121, -2.578, 0.1446), (1.121, -2.566, 0.1434), (1.182, -2.559, -0.05337), (1.182, -2.548, -0.0547), (1.188, -2.556, -0.2208), (1.188, -2.544, -0.222), (1.187, -2.548, -0.4376), (1.187, -2.536, -0.4388), (1.187, -2.54, -0.7339), (1.187, -2.552, -0.7334), (1.189, -2.543, -0.573), (1.189, -2.555, -0.5716), (1.187, -1.226, -0.7265), (1.187, -1.885, -0.7234), (1.187, -2.541, -0.7177), (1.206, -3.224, -0.6474), (1.196, -2.883, -0.6883), (1.187, -2.552, -0.7204), (1.187, -1.253, -0.7263), (1.125, -1.27, 0.04001), (1.187, -1.255, -0.7339), (1.189, -1.237, -0.6583), (1.187, -1.235, -0.4388), (1.187, -1.239, -0.2589), (1.182, -1.25, -0.1201), (1.121, -1.272, 0.05812), (1.125, -2.542, 0.1218), (1.187, -2.518, -0.7179), (1.182, -2.524, -0.05584), (1.121, -2.544, 0.1419), (1.188, -2.521, -0.2226), (1.187, -2.513, -0.4388), (1.189, -2.52, -0.5745), (1.187, -2.518, -0.7339), (1.188, -2.568, -0.7189), (1.123, -2.604, 0.1399), (1.183, -2.59, -0.04804), (1.122, -2.604, 0.148), (1.188, -2.583, -0.2162), (1.188, -2.571, -0.433), (1.19, -2.574, -0.5686), (1.187, -2.567, -0.732), (1.205, -3.193, -0.6512), (1.205, -3.178, -0.6699), (1.205, -3.36, -0.4355), (1.204, -3.527, -0.236), (1.204, -3.677, -0.01828), (1.206, -3.835, 0.1629), (1.143, -3.672, 0.2668), (1.145, -3.679, 0.2625)], [], [(73, 47, 19, 75), (64, 24, 44, 58), (75, 19, 20, 76), (58, 44, 25, 63), (76, 20, 21, 77), (63, 25, 26, 62), (77, 21, 22, 78), (62, 26, 27, 61), (80, 16, 23, 79), (61, 27, 28, 59), (65, 48, 42, 71), (49, 43, 11, 52), (71, 42, 37, 70), (52, 11, 9, 53), (70, 37, 35, 69), (53, 9, 8, 54), (69, 35, 33, 67), (54, 8, 7, 55), (66, 15, 31, 68), (50, 14, 6, 56), (51, 10, 43, 49), (55, 7, 14, 50), (59, 28, 13, 57), (78, 22, 16, 80), (67, 33, 15, 66), (57, 13, 29, 60), (72, 40, 48, 65), (74, 18, 47, 73), (28, 55, 50, 13), (24, 51, 49, 44), (13, 50, 56, 29), (27, 54, 55, 28), (26, 53, 54, 27), (25, 52, 53, 26), (44, 49, 52, 25), (12, 57, 60, 32), (34, 59, 57, 12), (36, 61, 59, 34), (38, 62, 61, 36), (41, 63, 62, 38), (45, 58, 63, 41), (39, 64, 58, 45), (18, 72, 65, 47), (22, 67, 66, 16), (16, 66, 68, 23), (21, 69, 67, 22), (20, 70, 69, 21), (19, 71, 70, 20), (47, 65, 71, 19), (5, 74, 73, 46), (1, 78, 80, 17), (17, 80, 79, 0), (2, 77, 78, 1), (3, 76, 77, 2), (4, 75, 76, 3), (46, 73, 75, 4)])
_k = {(1, 17): 1.0, (1, 2): 1.0, (2, 3): 1.0, (3, 4): 1.0, (5, 46): 1.0, (6, 14): 1.0, (7, 8): 1.0, (8, 9): 1.0, (11, 43): 1.0, (9, 11): 1.0, (10, 51): 1.0, (19, 47): 1.0, (10, 43): 1.0, (5, 74): 1.0, (19, 75): 1.0, (18, 47): 1.0, (12, 34): 1.0, (20, 76): 1.0, (19, 20): 1.0, (39, 45): 1.0, (21, 77): 1.0, (20, 21): 1.0, (4, 46): 1.0, (22, 78): 1.0, (21, 22): 1.0, (23, 79): 1.0, (16, 22): 1.0, (13, 29): 1.0, (24, 44): 1.0, (24, 51): 1.0, (11, 52): 1.0, (25, 44): 1.0, (25, 26): 1.0, (9, 53): 1.0, (26, 27): 1.0, (8, 54): 1.0, (42, 48): 1.0, (27, 28): 1.0, (7, 55): 1.0, (13, 28): 1.0, (6, 56): 1.0, (7, 14): 1.0, (12, 32): 1.0, (15, 33): 1.0, (34, 36): 1.0, (33, 35): 1.0, (15, 31): 1.0, (36, 38): 1.0, (35, 37): 1.0, (16, 23): 1.0, (41, 45): 1.0, (0, 17): 1.0, (40, 48): 1.0, (38, 41): 1.0, (37, 42): 1.0, (28, 59): 1.0, (32, 60): 1.0, (33, 67): 1.0, (23, 68): 1.0, (27, 61): 1.0, (35, 69): 1.0, (26, 62): 1.0, (37, 70): 1.0, (25, 63): 1.0, (42, 71): 1.0, (24, 64): 1.0, (40, 72): 1.0, (25, 52): 1.0, (26, 53): 1.0, (27, 54): 1.0, (28, 55): 1.0, (29, 56): 1.0, (34, 59): 1.0, (29, 60): 1.0, (36, 61): 1.0, (38, 62): 1.0, (41, 63): 1.0, (39, 64): 1.0, (22, 67): 1.0, (31, 68): 1.0, (21, 69): 1.0, (20, 70): 1.0, (19, 71): 1.0, (18, 72): 1.0, (18, 74): 1.0, (4, 75): 1.0, (3, 76): 1.0, (2, 77): 1.0, (1, 78): 1.0, (0, 79): 1.0}
me_plane_003.attributes.new('crease_edge', 'FLOAT', 'EDGE').data.foreach_set('value', [_k.get((min(e.vertices), max(e.vertices)), 0.0) for e in me_plane_003.edges])
me_plane_003.use_remesh_fix_poles = True
me_plane_003.use_remesh_preserve_attributes = False
me_plane_003.use_mirror_vertex_groups = False
me_plane_003.update()

# ---- objects
ob_light = bpy.data.objects.new('Light', light_light)
ob_camera = bpy.data.objects.new('Camera', cam_camera)
ob_front = bpy.data.objects.new('front', None)
ob_side = bpy.data.objects.new('side', None)
ob_top = bpy.data.objects.new('top', None)
ob_back = bpy.data.objects.new('back', None)
ob_car_top = bpy.data.objects.new('car top', me_plane_001)
ob_trunk = bpy.data.objects.new('trunk', me_plane_004)
ob_trunk_001 = bpy.data.objects.new('trunk.001', me_plane_003)

# ---- transforms, parenting, visibility, modifiers, constraints
ob_light.location = (3.539, 2.525, 2.367)
ob_light.rotation_euler = (0.6503, 0.05522, 1.866)
ob_light.lock_rotations_4d = False
ob_light.empty_display_type = 'ARROWS'
ob_light.color = (0.0, 0.0, 0.0, 0.0)
ob_light.lineart.crease_threshold = 0.0
ob_camera.location = (4.605, 4.74, 2.904)
ob_camera.rotation_euler = (1.109, -0.0, 2.341)
ob_camera.lock_rotations_4d = False
ob_camera.empty_display_type = 'ARROWS'
ob_camera.color = (0.0, 0.0, 0.0, 0.0)
ob_camera.display_type = 'WIRE'
ob_camera.lineart.crease_threshold = 0.0
ob_front.location = (0.3177, 0.0, 0.0)
ob_front.rotation_euler = (1.571, -0.0, -0.0)
ob_front.scale = (0.5191, 0.5191, 0.5191)
ob_front.empty_display_type = 'IMAGE'
ob_front.empty_display_size = 5.0
ob_front.show_empty_image_perspective = False
ob_front.use_empty_image_alpha = True
ob_front.empty_image_side = 'BACK'
ob_front.color = (1.0, 1.0, 1.0, 0.8885)
ob_front.lineart.crease_threshold = 0.0
ob_side.location = (0.0, 0.04486, 0.0)
ob_side.rotation_euler = (1.571, -0.0, -1.571)
ob_side.scale = (0.9965, 0.9965, 0.9965)
ob_side.empty_display_type = 'IMAGE'
ob_side.empty_display_size = 5.0
ob_side.show_empty_image_perspective = False
ob_side.use_empty_image_alpha = True
ob_side.color = (1.0, 1.0, 1.0, 0.7019)
ob_side.lineart.crease_threshold = 0.0
ob_top.location = (0.08859, 0.0, 0.0)
ob_top.rotation_euler = (0.0, -0.0, 4.717)
ob_top.scale = (1.023, 1.023, 1.023)
ob_top.empty_display_type = 'IMAGE'
ob_top.empty_display_size = 5.0
ob_top.show_empty_image_perspective = False
ob_top.use_empty_image_alpha = True
ob_top.color = (1.0, 1.0, 1.0, 0.7212)
ob_top.lineart.crease_threshold = 0.0
ob_back.location = (0.2113, 0.0, 0.0)
ob_back.rotation_euler = (1.571, -0.0, -0.0)
ob_back.scale = (0.5561, 0.5759, 0.5503)
ob_back.empty_display_type = 'IMAGE'
ob_back.empty_display_size = 5.0
ob_back.show_empty_image_perspective = False
ob_back.lineart.crease_threshold = 0.0
ob_car_top.location = (0.1793, 1.832, 0.1047)
ob_car_top.scale = (0.8004, 0.8004, 0.8004)
ob_car_top.hide_select = True
ob_car_top.lineart.crease_threshold = 0.0
_m = ob_car_top.modifiers.new('Solidify', 'SOLIDIFY')
_m.thickness = 0.036
_m = ob_car_top.modifiers.new('Mirror', 'MIRROR')
_m = ob_car_top.modifiers.new('Subdivision', 'SUBSURF')
_m.uv_smooth = 'PRESERVE_CORNERS'
_m.levels = 2
_m.show_only_control_edges = False
_m = ob_car_top.modifiers.new('Auto Smooth', 'NODES')
_m.node_group = ng_auto_smooth
_gi = [s.identifier for s in ng_auto_smooth.interface.items_tree if s.item_type == 'SOCKET' and s.in_out == 'INPUT']
_m[_gi[1]] = 0.5236  # Angle
ob_trunk.location = (0.1793, 1.832, 0.1047)
ob_trunk.scale = (0.8004, 0.8004, 0.8004)
ob_trunk.lineart.crease_threshold = 0.0
_m = ob_trunk.modifiers.new('Solidify', 'SOLIDIFY')
_m.thickness = 0.036
_m = ob_trunk.modifiers.new('Mirror', 'MIRROR')
_m = ob_trunk.modifiers.new('Subdivision', 'SUBSURF')
_m.uv_smooth = 'PRESERVE_CORNERS'
_m.levels = 2
_m.show_only_control_edges = False
_m = ob_trunk.modifiers.new('Auto Smooth', 'NODES')
_m.node_group = ng_auto_smooth
_gi = [s.identifier for s in ng_auto_smooth.interface.items_tree if s.item_type == 'SOCKET' and s.in_out == 'INPUT']
_m[_gi[1]] = 0.5236  # Angle
ob_trunk_001.location = (0.1793, 1.832, 0.1047)
ob_trunk_001.scale = (0.8004, 0.8004, 0.8004)
ob_trunk_001.lineart.crease_threshold = 0.0
_m = ob_trunk_001.modifiers.new('Solidify', 'SOLIDIFY')
_m.thickness = 0.036
_m = ob_trunk_001.modifiers.new('Mirror', 'MIRROR')
_m = ob_trunk_001.modifiers.new('Subdivision', 'SUBSURF')
_m.uv_smooth = 'PRESERVE_CORNERS'
_m.levels = 2
_m.show_only_control_edges = False
_m = ob_trunk_001.modifiers.new('Auto Smooth', 'NODES')
_m.node_group = ng_auto_smooth
_gi = [s.identifier for s in ng_auto_smooth.interface.items_tree if s.item_type == 'SOCKET' and s.in_out == 'INPUT']
_m[_gi[1]] = 0.5236  # Angle

# ---- collection membership
col_collection.objects.link(ob_light)
col_collection.objects.link(ob_camera)
col_ref_images.objects.link(ob_front)
col_ref_images.objects.link(ob_side)
col_ref_images.objects.link(ob_top)
col_ref_images.objects.link(ob_back)
col_car_body.objects.link(ob_car_top)
col_car_body.objects.link(ob_trunk)
col_car_body.objects.link(ob_trunk_001)

# ---- scene / render settings (as saved in the file)
scene.camera = ob_camera
scene.frame_start = 1; scene.frame_end = 250; scene.frame_set(2)
scene.render.engine = 'BLENDER_EEVEE_NEXT'
scene.cycles.use_denoising = False
scene.cycles.samples = 128
scene.cycles.sampling_pattern = 'TABULATED_SOBOL'
scene.cycles.use_adaptive_sampling = False
scene.cycles.use_light_tree = False
scene.eevee.taa_samples = 5
scene.eevee.use_taa_reprojection = False
scene.view_settings.view_transform = 'Filmic'
bpy.context.view_layer.update()
